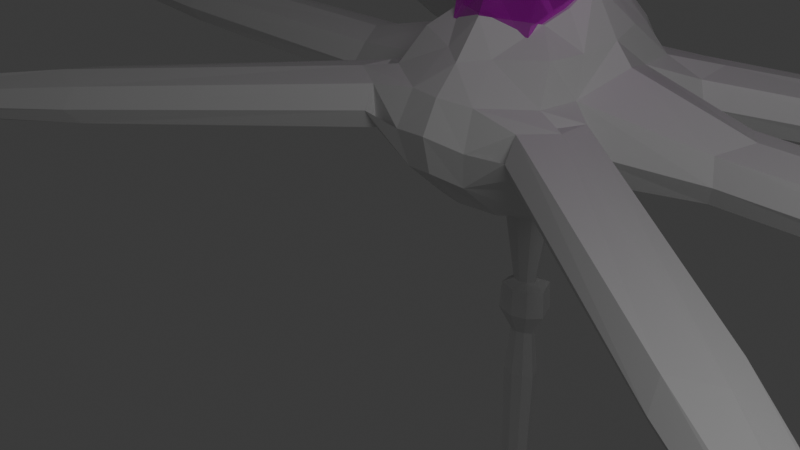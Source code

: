 # Source: 525d5adbb93f44a495519a88ba184a36.blend  (saved by Blender 4.2.66; exported with 4.5.12 LTS)
import bpy
from mathutils import Matrix  # noqa: F401  (used for matrix-valued properties, if any)

bpy.ops.wm.read_factory_settings(use_empty=True)
scene = bpy.context.scene
scene.name = 'Scene'

# ---- collections
col_collection = bpy.data.collections.new('Collection'); scene.collection.children.link(col_collection)

# ---- images (referenced by path relative to the original .blend; pixels are not part of the script)
import os
ASSET_DIR = os.environ.get("B2B_ASSET_DIR", "")  # directory of the original .blend (textures are referenced by path, not embedded)
HERE = os.path.dirname(os.path.abspath(__file__))  # packed textures are extracted next to this script under _unpacked/

def load_image(name, relpath, width, height, colorspace="sRGB"):
    """Load a texture the original file referenced (path relative to the .blend, or extracted next to this script)."""
    p = next((c for c in (os.path.join(HERE, relpath), os.path.join(ASSET_DIR, relpath)) if relpath and os.path.exists(c)), "")
    if p:
        img = bpy.data.images.load(p, check_existing=True)
        img.name = name
    else:  # same state as the original file: an image datablock whose file is absent (Cycles renders it pink)
        img = bpy.data.images.new(name, width, height)
        img.source = "FILE"
        img.filepath = "//" + (relpath or name)
    img.colorspace_settings.name = colorspace
    return img
img_bubble_color = load_image('Bubble color', '', 2048, 2048, 'sRGB')

# ---- materials (node trees are filled in below, after node groups)
mat_material = bpy.data.materials.new('Material')
mat_material.alpha_threshold = 0.0
mat_material.use_transparent_shadow = False
mat_material.roughness = 0.5
mat_material.line_color = (0.0, 0.0, 0.0, 1.0)
mat_material_001 = bpy.data.materials.new('Material.001')

# ---- material node trees
mat_material.use_nodes = True; mat_material.node_tree.nodes.clear()
_N = mat_material.node_tree.nodes; _L = mat_material.node_tree.links
n0 = _N.new('ShaderNodeOutputMaterial'); n0.name = 'Material Output'; n0.location = (300, 300)
n1 = _N.new('ShaderNodeBsdfPrincipled'); n1.name = 'Principled BSDF'; n1.location = (10, 300)
n1.inputs[3].default_value = 1.45
_L.new(n1.outputs[0], n0.inputs[0])
n0.is_active_output = True
mat_material_001.use_nodes = True; mat_material_001.node_tree.nodes.clear()
_N = mat_material_001.node_tree.nodes; _L = mat_material_001.node_tree.links
n0 = _N.new('ShaderNodeBsdfPrincipled'); n0.name = 'Principled BSDF'; n0.location = (-74, 269)
n0.inputs[1].default_value = 0.5393
n0.inputs[2].default_value = 0.0
n0.inputs[4].default_value = 0.6854
n1 = _N.new('ShaderNodeOutputMaterial'); n1.name = 'Material Output'; n1.location = (262, 292)
n2 = _N.new('ShaderNodeTexImage'); n2.name = 'Image Texture'; n2.location = (-452, 230)
n2.image = img_bubble_color
_L.new(n0.outputs[0], n1.inputs[0])
_L.new(n2.outputs[0], n0.inputs[0])
n1.is_active_output = True

# ---- world
world_world = bpy.data.worlds.new('World'); scene.world = world_world
world_world.use_nodes = True; world_world.node_tree.nodes.clear()
_N = world_world.node_tree.nodes; _L = world_world.node_tree.links
n0 = _N.new('ShaderNodeOutputWorld'); n0.name = 'World Output'; n0.location = (300, 300)
n1 = _N.new('ShaderNodeBackground'); n1.name = 'Background'; n1.location = (10, 300)
n1.inputs[0].default_value = (0.05088, 0.05088, 0.05088, 1.0)
_L.new(n1.outputs[0], n0.inputs[0])
n0.is_active_output = True
world_world.color = (0.05088, 0.05088, 0.05088)
world_world.use_sun_shadow = False
world_world.sun_shadow_jitter_overblur = 0.0

# ---- cameras
cam_camera = bpy.data.cameras.new('Camera')
cam_camera.clip_end = 100.0
cam_camera.ortho_scale = 7.314

# ---- lights
light_light = bpy.data.lights.new('Light', 'POINT')
light_light.transmission_factor = 0.0
light_light.use_soft_falloff = False
light_light.energy = 1000.0
light_light.shadow_soft_size = 2.841
light_light.shadow_maximum_resolution = 0.006
light_light.use_absolute_resolution = True

# ---- meshes
me_cube = bpy.data.meshes.new('Cube')
me_cube.from_pydata([(0.9479, 1.032, 0.9457), (1.007, 1.0, -1.023), (1.021, -0.9836, 0.9178), (1.0, -1.0, -1.081), (0.0, 1.363, -1.055), (0.0, -1.501, 0.7715), (0.0, -1.389, -1.116), (0.0, 1.568, 1.174), (1.181, 0.06588, 0.9854), (1.14, 0.01527, -0.9064), (0.0, 0.08905, -0.06024), (0.0, 0.07665, 1.002), (0.0, -1.014, -0.2061), (0.0, -0.4843, 1.078), (0.0, 0.8369, 1.159), (0.0, 0.941, -0.5395), (1.248, -1.517, -0.09978), (0.0, 2.073, -0.07511), (0.0, -2.042, -0.02996), (11.19, 0.06291, 0.01226), (1.107, 1.331, -0.5), (1.197, -1.355, -0.566), (1.104, -0.4655, 0.9156), (0.4775, -1.194, -1.19), (0.621, 1.054, 1.289), (1.085, 0.5111, -0.9363), (0.5005, 1.174, -1.064), (0.3582, -1.262, 0.8451), (0.0, 1.868, -0.5), (0.0, -1.199, -1.169), (0.0, -1.925, -0.548), (0.0, -1.123, 1.279), (1.06, 0.5802, 1.065), (1.065, -0.4887, -0.9266), (0.0, 0.641, -0.2597), (0.0, 0.4406, 1.058), (0.8146, 0.02344, 1.637), (1.462, 0.01104, -0.6961), (0.7984, 0.0781, -0.02476), (0.0, -0.7307, -0.2385), (0.0, -0.2992, 1.16), (0.4812, -0.9714, -0.1925), (0.6819, -0.7202, 1.227), (0.0, 1.152, 1.112), (0.0, 1.161, -0.2411), (0.6762, 0.8831, -0.1154), (0.6886, 0.7383, 1.437), (1.095, 1.32, 0.5169), (1.188, -1.324, 0.4457), (0.0, 1.868, 0.5769), (0.0, -1.824, 0.4108), (1.437, 0.05054, 0.7079), (1.324, 0.8541, -0.04036), (0.5746, -1.932, -0.1126), (0.8472, 1.893, -0.1545), (1.383, -0.9072, -0.1188), (1.242, -0.7464, -0.5703), (0.7126, 1.759, -0.6169), (0.473, -1.817, -0.6222), (0.7873, 0.5416, -0.1246), (1.215, 0.6653, -0.5019), (1.193, 0.7022, 0.542), (0.7614, 0.3741, 1.531), (0.7559, -0.3462, 1.377), (0.5041, -1.724, 0.3879), (0.6811, 1.742, 0.4555), (1.235, -0.7225, 0.4222), (0.7298, -0.4269, -0.05627), (0.0, 1.572, 0.9671), (0.7415, 1.295, 0.9676), (3.174, 0.09024, 0.2398), (12.91, 0.1135, 0.2236), (2.991, 0.4841, -0.1333), (3.072, 0.07198, -0.5656), (3.028, -0.4924, -0.1855), (2.928, -0.3756, -0.4525), (2.909, 0.4593, -0.412), (2.894, 0.4811, 0.2053), (2.923, -0.3615, 0.1344), (11.04, 0.3405, -0.2084), (11.08, 0.0541, -0.4617), (11.08, -0.2341, -0.2321), (10.99, -0.1491, -0.3537), (10.98, 0.2309, -0.3353), (10.97, 0.2408, -0.05431), (10.99, -0.1427, -0.08656), (18.48, 0.04291, -0.05094), (12.7, 0.4845, -0.09336), (12.75, 0.1, -0.3868), (12.74, -0.3131, -0.1275), (12.64, -0.1481, -0.2549), (12.62, 0.3158, -0.2324), (12.58, 0.369, 0.128), (12.62, -0.1818, 0.08165), (14.14, 0.06684, 0.03406), (13.99, 0.3399, -0.1992), (14.02, 0.05694, -0.4152), (14.02, -0.2472, -0.2244), (13.95, -0.1257, -0.3182), (13.93, 0.2158, -0.3016), (13.9, 0.2549, -0.03633), (13.93, -0.1505, -0.07042), (20.77, 0.01643, -0.8568), (18.35, 0.2644, -0.2401), (18.38, 0.03489, -0.4153), (18.38, -0.2117, -0.2605), (18.32, -0.1132, -0.3366), (18.31, 0.1637, -0.3232), (18.29, 0.1954, -0.108), (18.31, -0.1334, -0.1357), (7.419, 0.06665, -0.591), (7.181, 0.4142, -0.4185), (7.157, 0.4338, 0.135), (7.6, 0.08333, 0.1973), (7.212, -0.3344, -0.4548), (7.371, -0.4587, -0.2154), (7.204, -0.3217, 0.07146), (7.311, 0.4971, -0.1686), (16.61, 0.142, 1.777), (18.86, 0.6105, -0.3775), (18.93, 0.08017, -0.7822), (18.92, -0.4897, -0.4246), (18.78, -0.262, -0.6003), (18.76, 0.3778, -0.5693), (16.75, 0.4527, 1.117), (16.79, -0.3096, 1.087), (16.67, 0.09664, 1.122), (8.339, -5.873, -0.5369), (1.667, -1.51, 0.3466), (9.818, -6.766, -0.4679), (1.698, -1.07, -0.01794), (1.507, -1.448, -0.4471), (1.195, -1.909, -0.05361), (1.154, -1.749, -0.3138), (1.594, -1.038, -0.2885), (1.642, -1.029, 0.3275), (1.204, -1.751, 0.2712), (8.349, -5.554, -0.7502), (8.202, -5.806, -0.9997), (8.062, -6.053, -0.765), (8.03, -5.934, -0.8811), (8.225, -5.607, -0.8691), (8.242, -5.6, -0.5883), (8.052, -5.934, -0.6148), (14.42, -9.838, -1.197), (9.818, -6.332, -0.7739), (9.627, -6.673, -1.063), (9.42, -7.025, -0.7957), (9.417, -6.83, -0.9179), (9.655, -6.43, -0.9032), (9.679, -6.374, -0.5418), (9.405, -6.854, -0.5798), (10.81, -7.47, -0.7571), (10.81, -7.15, -0.9823), (10.67, -7.401, -1.195), (10.52, -7.66, -0.9983), (10.51, -7.516, -1.088), (10.69, -7.222, -1.077), (10.71, -7.181, -0.8115), (10.51, -7.534, -0.8395), (16.26, -11.08, -2.187), (14.42, -9.579, -1.379), (14.3, -9.783, -1.552), (14.18, -9.993, -1.393), (14.18, -9.876, -1.465), (14.32, -9.638, -1.457), (14.33, -9.604, -1.241), (14.17, -9.891, -1.264), (5.138, -3.808, -0.8288), (5.141, -3.392, -0.6443), (5.176, -3.378, -0.09119), (5.361, -3.914, -0.0585), (4.758, -4.036, -0.6681), (4.843, -4.234, -0.4401), (4.8, -4.036, -0.1433), (5.315, -3.4, -0.4075), (13.05, -8.792, 0.7761), (15.02, -9.558, -1.565), (14.75, -10.03, -1.963), (14.47, -10.51, -1.595), (14.46, -10.24, -1.763), (14.79, -9.694, -1.743), (13.29, -8.592, 0.1005), (12.91, -9.252, 0.08188), (13.02, -8.843, 0.1194), (8.645, 5.663, -0.5286), (1.608, 1.918, 0.3549), (10.14, 6.528, -0.4596), (1.237, 2.158, -0.009629), (1.476, 1.809, -0.4388), (1.73, 1.313, -0.0453), (1.569, 1.354, -0.3055), (1.159, 2.081, -0.2802), (1.174, 2.128, 0.3358), (1.595, 1.397, 0.2795), (8.371, 5.825, -0.7419), (8.521, 5.575, -0.9914), (8.669, 5.333, -0.7567), (8.55, 5.363, -0.8728), (8.357, 5.691, -0.8607), (8.359, 5.709, -0.58), (8.56, 5.381, -0.6065), (15.05, 9.078, -1.189), (9.76, 6.737, -0.7656), (9.967, 6.406, -1.054), (10.18, 6.055, -0.7874), (10.0, 6.146, -0.9096), (9.768, 6.547, -0.8949), (9.73, 6.595, -0.5335), (10.02, 6.124, -0.5715), (11.24, 7.059, -0.7488), (10.95, 7.213, -0.974), (11.11, 6.969, -1.187), (11.26, 6.71, -0.99), (11.13, 6.778, -1.08), (10.96, 7.073, -1.069), (10.93, 7.108, -0.8032), (11.14, 6.761, -0.8311), (17.02, 10.09, -2.179), (14.82, 9.203, -1.371), (14.95, 9.005, -1.544), (15.07, 8.795, -1.384), (14.97, 8.85, -1.457), (14.83, 9.089, -1.448), (14.8, 9.118, -1.233), (14.98, 8.837, -1.255), (5.294, 3.853, -0.8205), (4.931, 4.056, -0.636), (4.935, 4.093, -0.08288), (5.494, 3.997, -0.05019), (5.31, 3.41, -0.6598), (5.524, 3.389, -0.4318), (5.331, 3.447, -0.135), (5.021, 4.205, -0.3992), (13.47, 8.386, 0.7844), (15.09, 9.738, -1.556), (15.38, 9.281, -1.955), (15.66, 8.796, -1.586), (15.43, 8.923, -1.755), (15.1, 9.475, -1.735), (13.41, 8.691, 0.1088), (13.81, 8.037, 0.09019), (13.51, 8.336, 0.1277), (-0.9479, 1.032, 0.9457), (-1.007, 1.0, -1.023), (-1.021, -0.9836, 0.9178), (-1.0, -1.0, -1.081), (-1.181, 0.06588, 0.9854), (-1.14, 0.01527, -0.9064), (-1.248, -1.517, -0.09978), (-11.19, 0.06291, 0.01226), (-1.107, 1.331, -0.5), (-1.197, -1.355, -0.566), (-1.104, -0.4655, 0.9156), (-0.4775, -1.194, -1.19), (-0.621, 1.054, 1.289), (-1.085, 0.5111, -0.9363), (-0.5005, 1.174, -1.064), (-0.3582, -1.262, 0.8451), (-1.06, 0.5802, 1.065), (-1.065, -0.4887, -0.9266), (-0.8146, 0.02344, 1.637), (-1.462, 0.01104, -0.6961), (-0.7984, 0.0781, -0.02476), (-0.4812, -0.9714, -0.1925), (-0.6819, -0.7202, 1.227), (-0.6762, 0.8831, -0.1154), (-0.6886, 0.7383, 1.437), (-1.095, 1.32, 0.5169), (-1.188, -1.324, 0.4457), (-1.437, 0.05054, 0.7079), (-1.324, 0.8541, -0.04036), (-0.5746, -1.932, -0.1126), (-0.8472, 1.893, -0.1545), (-1.383, -0.9072, -0.1188), (-1.242, -0.7464, -0.5703), (-0.7126, 1.759, -0.6169), (-0.473, -1.817, -0.6222), (-0.7873, 0.5416, -0.1246), (-1.215, 0.6653, -0.5019), (-1.193, 0.7022, 0.542), (-0.7614, 0.3741, 1.531), (-0.7559, -0.3462, 1.377), (-0.5041, -1.724, 0.3879), (-0.6811, 1.742, 0.4555), (-1.235, -0.7225, 0.4222), (-0.7298, -0.4269, -0.05627), (-0.7415, 1.295, 0.9676), (-3.174, 0.09024, 0.2398), (-12.91, 0.1135, 0.2236), (-2.991, 0.4841, -0.1333), (-3.072, 0.07198, -0.5656), (-3.028, -0.4924, -0.1855), (-2.928, -0.3756, -0.4525), (-2.909, 0.4593, -0.412), (-2.894, 0.4811, 0.2053), (-2.923, -0.3615, 0.1344), (-11.04, 0.3405, -0.2084), (-11.08, 0.0541, -0.4617), (-11.08, -0.2341, -0.2321), (-10.99, -0.1491, -0.3537), (-10.98, 0.2309, -0.3353), (-10.97, 0.2408, -0.05431), (-10.99, -0.1427, -0.08656), (-18.48, 0.04291, -0.05094), (-12.7, 0.4845, -0.09336), (-12.75, 0.1, -0.3868), (-12.74, -0.3131, -0.1275), (-12.64, -0.1481, -0.2549), (-12.62, 0.3158, -0.2324), (-12.58, 0.369, 0.128), (-12.62, -0.1818, 0.08165), (-14.14, 0.06684, 0.03406), (-13.99, 0.3399, -0.1992), (-14.02, 0.05694, -0.4152), (-14.02, -0.2472, -0.2244), (-13.95, -0.1257, -0.3182), (-13.93, 0.2158, -0.3016), (-13.9, 0.2549, -0.03633), (-13.93, -0.1505, -0.07042), (-20.77, 0.01643, -0.8568), (-18.35, 0.2644, -0.2401), (-18.38, 0.03489, -0.4153), (-18.38, -0.2117, -0.2605), (-18.32, -0.1132, -0.3366), (-18.31, 0.1637, -0.3232), (-18.29, 0.1954, -0.108), (-18.31, -0.1334, -0.1357), (-7.419, 0.06665, -0.591), (-7.181, 0.4142, -0.4185), (-7.157, 0.4338, 0.135), (-7.6, 0.08333, 0.1973), (-7.212, -0.3344, -0.4548), (-7.371, -0.4587, -0.2154), (-7.204, -0.3217, 0.07146), (-7.311, 0.4971, -0.1686), (-16.61, 0.142, 1.777), (-18.86, 0.6105, -0.3775), (-18.93, 0.08017, -0.7822), (-18.92, -0.4897, -0.4246), (-18.78, -0.262, -0.6003), (-18.76, 0.3778, -0.5693), (-16.75, 0.4527, 1.117), (-16.79, -0.3096, 1.087), (-16.67, 0.09664, 1.122), (-8.339, -5.873, -0.5369), (-1.667, -1.51, 0.3466), (-9.818, -6.766, -0.4679), (-1.698, -1.07, -0.01794), (-1.507, -1.448, -0.4471), (-1.195, -1.909, -0.05361), (-1.154, -1.749, -0.3138), (-1.594, -1.038, -0.2885), (-1.642, -1.029, 0.3275), (-1.204, -1.751, 0.2712), (-8.349, -5.554, -0.7502), (-8.202, -5.806, -0.9997), (-8.062, -6.053, -0.765), (-8.03, -5.934, -0.8811), (-8.225, -5.607, -0.8691), (-8.242, -5.6, -0.5883), (-8.052, -5.934, -0.6148), (-14.42, -9.838, -1.197), (-9.818, -6.332, -0.7739), (-9.627, -6.673, -1.063), (-9.42, -7.025, -0.7957), (-9.417, -6.83, -0.9179), (-9.655, -6.43, -0.9032), (-9.679, -6.374, -0.5418), (-9.405, -6.854, -0.5798), (-10.81, -7.47, -0.7571), (-10.81, -7.15, -0.9823), (-10.67, -7.401, -1.195), (-10.52, -7.66, -0.9983), (-10.51, -7.516, -1.088), (-10.69, -7.222, -1.077), (-10.71, -7.181, -0.8115), (-10.51, -7.534, -0.8395), (-16.26, -11.08, -2.187), (-14.42, -9.579, -1.379), (-14.3, -9.783, -1.552), (-14.18, -9.993, -1.393), (-14.18, -9.876, -1.465), (-14.32, -9.638, -1.457), (-14.33, -9.604, -1.241), (-14.17, -9.891, -1.264), (-5.138, -3.808, -0.8288), (-5.141, -3.392, -0.6443), (-5.176, -3.378, -0.09119), (-5.361, -3.914, -0.0585), (-4.758, -4.036, -0.6681), (-4.843, -4.234, -0.4401), (-4.8, -4.036, -0.1433), (-5.315, -3.4, -0.4075), (-13.05, -8.792, 0.7761), (-15.02, -9.558, -1.565), (-14.75, -10.03, -1.963), (-14.47, -10.51, -1.595), (-14.46, -10.24, -1.763), (-14.79, -9.694, -1.743), (-13.29, -8.592, 0.1005), (-12.91, -9.252, 0.08188), (-13.02, -8.843, 0.1194), (-8.645, 5.663, -0.5286), (-1.608, 1.918, 0.3549), (-10.14, 6.528, -0.4596), (-1.237, 2.158, -0.009629), (-1.476, 1.809, -0.4388), (-1.73, 1.313, -0.0453), (-1.569, 1.354, -0.3055), (-1.159, 2.081, -0.2802), (-1.174, 2.128, 0.3358), (-1.595, 1.397, 0.2795), (-8.371, 5.825, -0.7419), (-8.521, 5.575, -0.9914), (-8.669, 5.333, -0.7567), (-8.55, 5.363, -0.8728), (-8.357, 5.691, -0.8607), (-8.359, 5.709, -0.58), (-8.56, 5.381, -0.6065), (-15.05, 9.078, -1.189), (-9.76, 6.737, -0.7656), (-9.967, 6.406, -1.054), (-10.18, 6.055, -0.7874), (-10.0, 6.146, -0.9096), (-9.768, 6.547, -0.8949), (-9.73, 6.595, -0.5335), (-10.02, 6.124, -0.5715), (-11.24, 7.059, -0.7488), (-10.95, 7.213, -0.974), (-11.11, 6.969, -1.187), (-11.26, 6.71, -0.99), (-11.13, 6.778, -1.08), (-10.96, 7.073, -1.069), (-10.93, 7.108, -0.8032), (-11.14, 6.761, -0.8311), (-17.02, 10.09, -2.179), (-14.82, 9.203, -1.371), (-14.95, 9.005, -1.544), (-15.07, 8.795, -1.384), (-14.97, 8.85, -1.457), (-14.83, 9.089, -1.448), (-14.8, 9.118, -1.233), (-14.98, 8.837, -1.255), (-5.294, 3.853, -0.8205), (-4.931, 4.056, -0.636), (-4.935, 4.093, -0.08288), (-5.494, 3.997, -0.05019), (-5.31, 3.41, -0.6598), (-5.524, 3.389, -0.4318), (-5.331, 3.447, -0.135), (-5.021, 4.205, -0.3992), (-13.47, 8.386, 0.7844), (-15.09, 9.738, -1.556), (-15.38, 9.281, -1.955), (-15.66, 8.796, -1.586), (-15.43, 8.923, -1.755), (-15.1, 9.475, -1.735), (-13.41, 8.691, 0.1088), (-13.81, 8.037, 0.09019), (-13.51, 8.336, 0.1277)], [], [(67, 33, 3, 41), (66, 22, 2), (65, 69, 0, 47), (64, 27, 5, 50), (63, 40, 13, 42), (62, 35, 11, 36), (61, 32, 8), (4, 26, 44), (52, 61, 77, 72), (12, 41, 29), (2, 42, 27), (59, 25, 9, 38), (14, 46, 43), (58, 53, 18, 30), (56, 55, 16, 21), (33, 56, 21, 3), (9, 37, 56, 33), (37, 60, 76, 73), (26, 57, 20, 1), (4, 28, 57, 26), (28, 17, 54, 57), (23, 58, 30, 6), (3, 21, 58, 23), (21, 16, 53, 58), (43, 24, 7), (43, 46, 24), (46, 0, 24), (34, 59, 38, 10), (15, 45, 59, 34), (45, 1, 25, 59), (27, 31, 5), (27, 42, 31), (42, 13, 31), (29, 23, 6), (29, 41, 23), (41, 3, 23), (25, 60, 37, 9), (1, 20, 60, 25), (44, 45, 15), (44, 26, 45), (26, 1, 45), (55, 56, 75, 74), (47, 0, 32, 61), (32, 62, 36), (0, 46, 62, 32), (46, 14, 35, 62), (22, 63, 42), (8, 36, 22), (36, 11, 40, 63), (53, 64, 50, 18), (16, 48, 64, 53), (48, 2, 27, 64), (17, 49, 65, 54), (49, 68, 69, 65), (55, 66, 48, 16), (51, 66, 78, 70), (51, 8, 66), (39, 67, 41, 12), (10, 38, 67, 39), (38, 9, 33, 67), (2, 48, 66), (66, 8, 22), (8, 51, 61), (36, 8, 32), (22, 36, 63), (0, 69, 24), (69, 68, 7), (42, 2, 22), (7, 24, 69), (116, 115, 81, 85), (114, 110, 80, 82), (110, 111, 83, 80), (112, 113, 19, 84), (56, 37, 73, 75), (66, 55, 74, 78), (61, 51, 70, 77), (60, 52, 72, 76), (82, 80, 88, 90), (80, 83, 91, 88), (84, 19, 71, 92), (19, 85, 93, 71), (117, 112, 84, 79), (111, 117, 79, 83), (115, 114, 82, 81), (113, 116, 85, 19), (71, 93, 101, 94), (89, 90, 98, 97), (91, 87, 95, 99), (87, 92, 100, 95), (85, 81, 89, 93), (79, 84, 92, 87), (83, 79, 87, 91), (81, 82, 90, 89), (99, 95, 103, 107), (95, 100, 108, 103), (101, 97, 105, 109), (98, 96, 104, 106), (92, 71, 94, 100), (88, 91, 99, 96), (90, 88, 96, 98), (93, 89, 97, 101), (109, 105, 121, 125), (106, 104, 120, 122), (104, 107, 123, 120), (108, 86, 126, 124), (97, 98, 106, 105), (94, 101, 109, 86), (100, 94, 86, 108), (96, 99, 107, 104), (70, 78, 116, 113), (74, 75, 114, 115), (76, 72, 117, 111), (72, 77, 112, 117), (77, 70, 113, 112), (73, 76, 111, 110), (75, 73, 110, 114), (78, 74, 115, 116), (118, 125, 102), (121, 122, 102), (123, 119, 102), (119, 124, 102), (103, 108, 124, 119), (107, 103, 119, 123), (105, 106, 122, 121), (86, 109, 125, 126), (124, 118, 102), (120, 123, 102), (122, 120, 102), (125, 121, 102), (126, 125, 118), (124, 126, 118), (174, 173, 139, 143), (172, 168, 138, 140), (168, 169, 141, 138), (170, 171, 127, 142), (140, 138, 146, 148), (138, 141, 149, 146), (142, 127, 129, 150), (127, 143, 151, 129), (175, 170, 142, 137), (169, 175, 137, 141), (173, 172, 140, 139), (171, 174, 143, 127), (129, 151, 159, 152), (147, 148, 156, 155), (149, 145, 153, 157), (145, 150, 158, 153), (143, 139, 147, 151), (137, 142, 150, 145), (141, 137, 145, 149), (139, 140, 148, 147), (157, 153, 161, 165), (153, 158, 166, 161), (159, 155, 163, 167), (156, 154, 162, 164), (150, 129, 152, 158), (146, 149, 157, 154), (148, 146, 154, 156), (151, 147, 155, 159), (167, 163, 179, 183), (164, 162, 178, 180), (162, 165, 181, 178), (166, 144, 184, 182), (155, 156, 164, 163), (152, 159, 167, 144), (158, 152, 144, 166), (154, 157, 165, 162), (128, 136, 174, 171), (132, 133, 172, 173), (134, 130, 175, 169), (130, 135, 170, 175), (135, 128, 171, 170), (131, 134, 169, 168), (133, 131, 168, 172), (136, 132, 173, 174), (176, 183, 160), (179, 180, 160), (181, 177, 160), (177, 182, 160), (161, 166, 182, 177), (165, 161, 177, 181), (163, 164, 180, 179), (144, 167, 183, 184), (182, 176, 160), (178, 181, 160), (180, 178, 160), (183, 179, 160), (184, 183, 176), (182, 184, 176), (232, 231, 197, 201), (230, 226, 196, 198), (226, 227, 199, 196), (228, 229, 185, 200), (198, 196, 204, 206), (196, 199, 207, 204), (200, 185, 187, 208), (185, 201, 209, 187), (233, 228, 200, 195), (227, 233, 195, 199), (231, 230, 198, 197), (229, 232, 201, 185), (187, 209, 217, 210), (205, 206, 214, 213), (207, 203, 211, 215), (203, 208, 216, 211), (201, 197, 205, 209), (195, 200, 208, 203), (199, 195, 203, 207), (197, 198, 206, 205), (215, 211, 219, 223), (211, 216, 224, 219), (217, 213, 221, 225), (214, 212, 220, 222), (208, 187, 210, 216), (204, 207, 215, 212), (206, 204, 212, 214), (209, 205, 213, 217), (225, 221, 237, 241), (222, 220, 236, 238), (220, 223, 239, 236), (224, 202, 242, 240), (213, 214, 222, 221), (210, 217, 225, 202), (216, 210, 202, 224), (212, 215, 223, 220), (186, 194, 232, 229), (190, 191, 230, 231), (192, 188, 233, 227), (188, 193, 228, 233), (193, 186, 229, 228), (189, 192, 227, 226), (191, 189, 226, 230), (194, 190, 231, 232), (234, 241, 218), (237, 238, 218), (239, 235, 218), (235, 240, 218), (219, 224, 240, 235), (223, 219, 235, 239), (221, 222, 238, 237), (202, 225, 241, 242), (240, 234, 218), (236, 239, 218), (238, 236, 218), (241, 237, 218), (242, 241, 234), (240, 242, 234), (47, 61, 194, 186), (61, 52, 190, 194), (52, 60, 191, 190), (60, 20, 189, 191), (20, 57, 192, 189), (57, 54, 188, 192), (54, 65, 193, 188), (65, 47, 186, 193), (128, 136, 64, 48), (64, 136, 128, 135, 66, 48), (66, 135, 130, 55), (55, 130, 134, 56), (56, 134, 131, 21), (21, 131, 133, 58), (132, 133, 58, 53), (58, 133, 132, 136, 64, 53), (286, 264, 246, 260), (285, 245, 253), (284, 268, 243, 287), (283, 50, 5, 258), (282, 265, 13, 40), (281, 261, 11, 35), (280, 247, 259), (4, 44, 257), (271, 290, 295, 280), (12, 29, 264), (245, 258, 265), (278, 263, 248, 256), (14, 43, 267), (277, 30, 18, 272), (275, 252, 249, 274), (260, 246, 252, 275), (248, 260, 275, 262), (262, 291, 294, 279), (257, 244, 251, 276), (4, 257, 276, 28), (28, 276, 273, 17), (254, 6, 30, 277), (246, 254, 277, 252), (252, 277, 272, 249), (43, 7, 255), (43, 255, 267), (267, 255, 243), (34, 10, 263, 278), (15, 34, 278, 266), (266, 278, 256, 244), (258, 5, 31), (258, 31, 265), (265, 31, 13), (29, 6, 254), (29, 254, 264), (264, 254, 246), (256, 248, 262, 279), (244, 256, 279, 251), (44, 15, 266), (44, 266, 257), (257, 266, 244), (274, 292, 293, 275), (268, 280, 259, 243), (259, 261, 281), (243, 259, 281, 267), (267, 281, 35, 14), (253, 265, 282), (247, 253, 261), (261, 282, 40, 11), (272, 18, 50, 283), (249, 272, 283, 269), (269, 283, 258, 245), (17, 273, 284, 49), (49, 284, 287, 68), (274, 249, 269, 285), (270, 288, 296, 285), (270, 285, 247), (39, 12, 264, 286), (10, 39, 286, 263), (263, 286, 260, 248), (245, 285, 269), (285, 253, 247), (247, 280, 270), (261, 259, 247), (253, 282, 261), (243, 255, 287), (287, 7, 68), (265, 253, 245), (7, 287, 255), (334, 303, 299, 333), (332, 300, 298, 328), (328, 298, 301, 329), (330, 302, 250, 331), (275, 293, 291, 262), (285, 296, 292, 274), (280, 295, 288, 270), (279, 294, 290, 271), (300, 308, 306, 298), (298, 306, 309, 301), (302, 310, 289, 250), (250, 289, 311, 303), (335, 297, 302, 330), (329, 301, 297, 335), (333, 299, 300, 332), (331, 250, 303, 334), (289, 312, 319, 311), (307, 315, 316, 308), (309, 317, 313, 305), (305, 313, 318, 310), (303, 311, 307, 299), (297, 305, 310, 302), (301, 309, 305, 297), (299, 307, 308, 300), (317, 325, 321, 313), (313, 321, 326, 318), (319, 327, 323, 315), (316, 324, 322, 314), (310, 318, 312, 289), (306, 314, 317, 309), (308, 316, 314, 306), (311, 319, 315, 307), (327, 343, 339, 323), (324, 340, 338, 322), (322, 338, 341, 325), (326, 342, 344, 304), (315, 323, 324, 316), (312, 304, 327, 319), (318, 326, 304, 312), (314, 322, 325, 317), (288, 331, 334, 296), (292, 333, 332, 293), (294, 329, 335, 290), (290, 335, 330, 295), (295, 330, 331, 288), (291, 328, 329, 294), (293, 332, 328, 291), (296, 334, 333, 292), (336, 320, 343), (339, 320, 340), (341, 320, 337), (337, 320, 342), (321, 337, 342, 326), (325, 341, 337, 321), (323, 339, 340, 324), (304, 344, 343, 327), (342, 320, 336), (338, 320, 341), (340, 320, 338), (343, 320, 339), (344, 336, 343), (342, 336, 344), (392, 361, 357, 391), (390, 358, 356, 386), (386, 356, 359, 387), (388, 360, 345, 389), (358, 366, 364, 356), (356, 364, 367, 359), (360, 368, 347, 345), (345, 347, 369, 361), (393, 355, 360, 388), (387, 359, 355, 393), (391, 357, 358, 390), (389, 345, 361, 392), (347, 370, 377, 369), (365, 373, 374, 366), (367, 375, 371, 363), (363, 371, 376, 368), (361, 369, 365, 357), (355, 363, 368, 360), (359, 367, 363, 355), (357, 365, 366, 358), (375, 383, 379, 371), (371, 379, 384, 376), (377, 385, 381, 373), (374, 382, 380, 372), (368, 376, 370, 347), (364, 372, 375, 367), (366, 374, 372, 364), (369, 377, 373, 365), (385, 401, 397, 381), (382, 398, 396, 380), (380, 396, 399, 383), (384, 400, 402, 362), (373, 381, 382, 374), (370, 362, 385, 377), (376, 384, 362, 370), (372, 380, 383, 375), (346, 389, 392, 354), (350, 391, 390, 351), (352, 387, 393, 348), (348, 393, 388, 353), (353, 388, 389, 346), (349, 386, 387, 352), (351, 390, 386, 349), (354, 392, 391, 350), (394, 378, 401), (397, 378, 398), (399, 378, 395), (395, 378, 400), (379, 395, 400, 384), (383, 399, 395, 379), (381, 397, 398, 382), (362, 402, 401, 385), (400, 378, 394), (396, 378, 399), (398, 378, 396), (401, 378, 397), (402, 394, 401), (400, 394, 402), (450, 419, 415, 449), (448, 416, 414, 444), (444, 414, 417, 445), (446, 418, 403, 447), (416, 424, 422, 414), (414, 422, 425, 417), (418, 426, 405, 403), (403, 405, 427, 419), (451, 413, 418, 446), (445, 417, 413, 451), (449, 415, 416, 448), (447, 403, 419, 450), (405, 428, 435, 427), (423, 431, 432, 424), (425, 433, 429, 421), (421, 429, 434, 426), (419, 427, 423, 415), (413, 421, 426, 418), (417, 425, 421, 413), (415, 423, 424, 416), (433, 441, 437, 429), (429, 437, 442, 434), (435, 443, 439, 431), (432, 440, 438, 430), (426, 434, 428, 405), (422, 430, 433, 425), (424, 432, 430, 422), (427, 435, 431, 423), (443, 459, 455, 439), (440, 456, 454, 438), (438, 454, 457, 441), (442, 458, 460, 420), (431, 439, 440, 432), (428, 420, 443, 435), (434, 442, 420, 428), (430, 438, 441, 433), (404, 447, 450, 412), (408, 449, 448, 409), (410, 445, 451, 406), (406, 451, 446, 411), (411, 446, 447, 404), (407, 444, 445, 410), (409, 448, 444, 407), (412, 450, 449, 408), (452, 436, 459), (455, 436, 456), (457, 436, 453), (453, 436, 458), (437, 453, 458, 442), (441, 457, 453, 437), (439, 455, 456, 440), (420, 460, 459, 443), (458, 436, 452), (454, 436, 457), (456, 436, 454), (459, 436, 455), (460, 452, 459), (458, 452, 460), (268, 404, 412, 280), (280, 412, 408, 271), (271, 408, 409, 279), (279, 409, 407, 251), (251, 407, 410, 276), (276, 410, 406, 273), (273, 406, 411, 284), (284, 411, 404, 268), (346, 269, 283, 354), (283, 269, 285, 353, 346, 354), (285, 274, 348, 353), (274, 275, 352, 348), (275, 252, 349, 352), (252, 277, 351, 349), (350, 272, 277, 351), (277, 272, 283, 354, 350, 351)])
_uv = me_cube.uv_layers.new(name='UVMap')
_uv.uv.foreach_set('vector', [0.3377, 0.7181, 0.3136, 0.7504, 0.2924, 0.7392, 0.3175, 0.7052, 0.2822, 0.7993, 0.2829, 0.8193, 0.2661, 0.8118, 0.3644, 0.8488, 0.3391, 0.8566, 0.331, 0.8473, 0.3469, 0.8379, 0.2356, 0.7847, 0.2369, 0.8142, 0.2157, 0.8097, 0.2115, 0.7846, 0.2792, 0.841, 0.2599, 0.8697, 0.2521, 0.8646, 0.2642, 0.8328, 0.3002, 0.8529, 0.2904, 0.8875, 0.2741, 0.8819, 0.2913, 0.8475, 0.3289, 0.8261, 0.3153, 0.8407, 0.3009, 0.8287, 0.4221, 0.7899, 0.3959, 0.785, 0.4204, 0.7444, 0.3425, 0.8088, 0.3289, 0.8261, 0.316, 0.7977, 0.3165, 0.7964, 0.3141, 0.683, 0.3175, 0.7052, 0.2662, 0.698, 0.2661, 0.8118, 0.2642, 0.8328, 0.2369, 0.8142, 0.3713, 0.7389, 0.3537, 0.772, 0.334, 0.7622, 0.3549, 0.7283, 0.3105, 0.8906, 0.3115, 0.8593, 0.3259, 0.8934, 0.2471, 0.7418, 0.2398, 0.7628, 0.2123, 0.7589, 0.2244, 0.7322, 0.6415, 0.7357, 0.6235, 0.7319, 0.6223, 0.7103, 0.6392, 0.7133, 0.3136, 0.7504, 0.2976, 0.7641, 0.2761, 0.7585, 0.2924, 0.7392, 0.334, 0.7622, 0.3273, 0.7748, 0.2976, 0.7641, 0.3136, 0.7504, 0.3273, 0.7748, 0.3486, 0.7918, 0.3169, 0.7954, 0.3157, 0.7946, 0.3959, 0.785, 0.3874, 0.8158, 0.3691, 0.8047, 0.3731, 0.7817, 0.4221, 0.7899, 0.4177, 0.8317, 0.3874, 0.8158, 0.3959, 0.785, 0.4177, 0.8317, 0.4074, 0.8544, 0.378, 0.8312, 0.3874, 0.8158, 0.277, 0.7199, 0.2471, 0.7418, 0.2244, 0.7322, 0.2564, 0.7029, 0.2924, 0.7392, 0.2761, 0.7585, 0.2471, 0.7418, 0.277, 0.7199, 0.6392, 0.7133, 0.6223, 0.7103, 0.6229, 0.6831, 0.6419, 0.6828, 0.3259, 0.8934, 0.3241, 0.8639, 0.3477, 0.8934, 0.3259, 0.8934, 0.3115, 0.8593, 0.3241, 0.8639, 0.3115, 0.8593, 0.331, 0.8473, 0.3241, 0.8639, 0.3981, 0.7125, 0.3713, 0.7389, 0.3549, 0.7283, 0.3721, 0.6962, 0.4175, 0.7241, 0.3851, 0.7442, 0.3713, 0.7389, 0.3981, 0.7125, 0.3851, 0.7442, 0.3731, 0.7817, 0.3537, 0.772, 0.3713, 0.7389, 0.2369, 0.8142, 0.2272, 0.8407, 0.2157, 0.8097, 0.2369, 0.8142, 0.2642, 0.8328, 0.2272, 0.8407, 0.2642, 0.8328, 0.2521, 0.8646, 0.2272, 0.8407, 0.2662, 0.698, 0.277, 0.7199, 0.2564, 0.7029, 0.2662, 0.698, 0.3175, 0.7052, 0.277, 0.7199, 0.3175, 0.7052, 0.2924, 0.7392, 0.277, 0.7199, 0.3537, 0.772, 0.3486, 0.7918, 0.3273, 0.7748, 0.334, 0.7622, 0.3731, 0.7817, 0.3691, 0.8047, 0.3486, 0.7918, 0.3537, 0.772, 0.4204, 0.7444, 0.3851, 0.7442, 0.4175, 0.7241, 0.4204, 0.7444, 0.3959, 0.785, 0.3851, 0.7442, 0.3959, 0.785, 0.3731, 0.7817, 0.3851, 0.7442, 0.2872, 0.7792, 0.2976, 0.7641, 0.3143, 0.7939, 0.3136, 0.7948, 0.3469, 0.8379, 0.331, 0.8473, 0.3153, 0.8407, 0.3289, 0.8261, 0.3153, 0.8407, 0.3002, 0.8529, 0.2913, 0.8475, 0.331, 0.8473, 0.3115, 0.8593, 0.3002, 0.8529, 0.3153, 0.8407, 0.3115, 0.8593, 0.3105, 0.8906, 0.2904, 0.8875, 0.3002, 0.8529, 0.2829, 0.8193, 0.2792, 0.841, 0.2642, 0.8328, 0.3009, 0.8287, 0.2913, 0.8475, 0.2829, 0.8193, 0.2913, 0.8475, 0.2741, 0.8819, 0.2599, 0.8697, 0.2792, 0.841, 0.2398, 0.7628, 0.2356, 0.7847, 0.2115, 0.7846, 0.2123, 0.7589, 0.6223, 0.7103, 0.6028, 0.715, 0.6025, 0.6856, 0.6229, 0.6831, 0.2645, 0.7913, 0.2661, 0.8118, 0.2369, 0.8142, 0.2356, 0.7847, 0.4074, 0.8544, 0.3793, 0.8776, 0.3644, 0.8488, 0.378, 0.8312, 0.3793, 0.8776, 0.3568, 0.8887, 0.3391, 0.8566, 0.3644, 0.8488, 0.6235, 0.7319, 0.6025, 0.7371, 0.6028, 0.715, 0.6223, 0.7103, 0.3056, 0.8175, 0.2822, 0.7993, 0.3131, 0.796, 0.3147, 0.7967, 0.3056, 0.8175, 0.3009, 0.8287, 0.2822, 0.7993, 0.3297, 0.6828, 0.3377, 0.7181, 0.3175, 0.7052, 0.3141, 0.683, 0.3721, 0.6962, 0.3549, 0.7283, 0.3377, 0.7181, 0.3297, 0.6828, 0.3549, 0.7283, 0.334, 0.7622, 0.3136, 0.7504, 0.3377, 0.7181, 0.2661, 0.8118, 0.2645, 0.7913, 0.2822, 0.7993, 0.2822, 0.7993, 0.3009, 0.8287, 0.2829, 0.8193, 0.3009, 0.8287, 0.3056, 0.8175, 0.3289, 0.8261, 0.2913, 0.8475, 0.3009, 0.8287, 0.3153, 0.8407, 0.2829, 0.8193, 0.2913, 0.8475, 0.2792, 0.841, 0.331, 0.8473, 0.3391, 0.8566, 0.3241, 0.8639, 0.3391, 0.8566, 0.3568, 0.8887, 0.3477, 0.8934, 0.2642, 0.8328, 0.2661, 0.8118, 0.2829, 0.8193, 0.3477, 0.8934, 0.3241, 0.8639, 0.3391, 0.8566, 0.9306, 0.5281, 0.9193, 0.5221, 0.9174, 0.3821, 0.924, 0.3853, 0.9094, 0.5274, 0.8948, 0.5193, 0.9031, 0.3814, 0.9118, 0.385, 0.8948, 0.5193, 0.8805, 0.5269, 0.8945, 0.3843, 0.9031, 0.3814, 0.8599, 0.526, 0.8496, 0.5088, 0.8746, 0.3739, 0.8811, 0.3832, 0.2976, 0.7641, 0.3273, 0.7748, 0.3157, 0.7946, 0.3143, 0.7939, 0.2822, 0.7993, 0.2872, 0.7792, 0.3136, 0.7948, 0.3131, 0.796, 0.3289, 0.8261, 0.3056, 0.8175, 0.3147, 0.7967, 0.316, 0.7977, 0.3486, 0.7918, 0.3425, 0.8088, 0.3165, 0.7964, 0.3169, 0.7954, 0.9118, 0.385, 0.9031, 0.3814, 0.9068, 0.322, 0.9161, 0.326, 0.9031, 0.3814, 0.8945, 0.3843, 0.8977, 0.3257, 0.9068, 0.322, 0.8811, 0.3832, 0.8746, 0.3739, 0.8743, 0.3145, 0.8826, 0.3259, 0.9327, 0.3779, 0.924, 0.3853, 0.9314, 0.3275, 0.9434, 0.318, 0.8714, 0.5215, 0.8599, 0.526, 0.8811, 0.3832, 0.8885, 0.381, 0.8805, 0.5269, 0.8714, 0.5215, 0.8885, 0.381, 0.8945, 0.3843, 0.9193, 0.5221, 0.9094, 0.5274, 0.9118, 0.385, 0.9174, 0.3821, 0.9455, 0.5136, 0.9306, 0.5281, 0.924, 0.3853, 0.9327, 0.3779, 0.9434, 0.318, 0.9314, 0.3275, 0.9298, 0.2807, 0.938, 0.2738, 0.9233, 0.323, 0.9161, 0.326, 0.9173, 0.2794, 0.9236, 0.2771, 0.8977, 0.3257, 0.8908, 0.3228, 0.8953, 0.2772, 0.9018, 0.2793, 0.8908, 0.3228, 0.8826, 0.3259, 0.8887, 0.2798, 0.8953, 0.2772, 0.924, 0.3853, 0.9174, 0.3821, 0.9233, 0.323, 0.9314, 0.3275, 0.8885, 0.381, 0.8811, 0.3832, 0.8826, 0.3259, 0.8908, 0.3228, 0.8945, 0.3843, 0.8885, 0.381, 0.8908, 0.3228, 0.8977, 0.3257, 0.9174, 0.3821, 0.9118, 0.385, 0.9161, 0.326, 0.9233, 0.323, 0.9018, 0.2793, 0.8953, 0.2772, 0.9065, 0.05336, 0.9132, 0.05704, 0.8953, 0.2772, 0.8887, 0.2798, 0.8997, 0.0574, 0.9065, 0.05336, 0.9298, 0.2807, 0.9236, 0.2771, 0.9383, 0.05594, 0.9432, 0.0614, 0.9173, 0.2794, 0.9095, 0.276, 0.9224, 0.05514, 0.9315, 0.0586, 0.8826, 0.3259, 0.8743, 0.3145, 0.883, 0.2713, 0.8887, 0.2798, 0.9068, 0.322, 0.8977, 0.3257, 0.9018, 0.2793, 0.9095, 0.276, 0.9161, 0.326, 0.9068, 0.322, 0.9095, 0.276, 0.9173, 0.2794, 0.9314, 0.3275, 0.9233, 0.323, 0.9236, 0.2771, 0.9298, 0.2807, 0.9432, 0.0614, 0.9383, 0.05594, 0.9373, 0.03563, 0.9839, 0.0821, 0.9315, 0.0586, 0.9224, 0.05514, 0.9253, 0.03295, 0.9318, 0.03747, 0.9224, 0.05514, 0.9132, 0.05704, 0.9175, 0.03546, 0.9253, 0.03295, 0.8997, 0.0574, 0.8885, 0.0612, 0.8432, 0.05453, 0.8463, 0.05009, 0.9236, 0.2771, 0.9173, 0.2794, 0.9315, 0.0586, 0.9383, 0.05594, 0.938, 0.2738, 0.9298, 0.2807, 0.9432, 0.0614, 0.9547, 0.07347, 0.8887, 0.2798, 0.883, 0.2713, 0.8885, 0.0612, 0.8997, 0.0574, 0.9095, 0.276, 0.9018, 0.2793, 0.9132, 0.05704, 0.9224, 0.05514, 0.9423, 0.6734, 0.925, 0.6822, 0.9306, 0.5281, 0.9455, 0.5136, 0.9126, 0.6778, 0.9018, 0.6809, 0.9094, 0.5274, 0.9193, 0.5221, 0.8695, 0.6796, 0.8596, 0.6759, 0.8714, 0.5215, 0.8805, 0.5269, 0.8596, 0.6759, 0.847, 0.6785, 0.8599, 0.526, 0.8714, 0.5215, 0.847, 0.6785, 0.8336, 0.6668, 0.8496, 0.5088, 0.8599, 0.526, 0.8851, 0.6746, 0.8695, 0.6796, 0.8805, 0.5269, 0.8948, 0.5193, 0.9018, 0.6809, 0.8851, 0.6746, 0.8948, 0.5193, 0.9094, 0.5274, 0.925, 0.6822, 0.9126, 0.6778, 0.9193, 0.5221, 0.9306, 0.5281, 0.9997, 0.08436, 0.9839, 0.0821, 0.9339, 0.0002934, 0.9373, 0.03563, 0.9318, 0.03747, 0.9339, 0.0002934, 0.9175, 0.03546, 0.9125, 0.03212, 0.9339, 0.0002934, 0.9125, 0.03212, 0.8463, 0.05009, 0.9339, 0.0002934, 0.9065, 0.05336, 0.8997, 0.0574, 0.8463, 0.05009, 0.9125, 0.03212, 0.9132, 0.05704, 0.9065, 0.05336, 0.9125, 0.03212, 0.9175, 0.03546, 0.9383, 0.05594, 0.9315, 0.0586, 0.9318, 0.03747, 0.9373, 0.03563, 0.9547, 0.07347, 0.9432, 0.0614, 0.9839, 0.0821, 0.9854, 0.08841, 0.8463, 0.05009, 0.8336, 0.04459, 0.9339, 0.0002934, 0.9253, 0.03295, 0.9175, 0.03546, 0.9339, 0.0002934, 0.9318, 0.03747, 0.9253, 0.03295, 0.9339, 0.0002934, 0.9839, 0.0821, 0.9373, 0.03563, 0.9339, 0.0002934, 0.9854, 0.08841, 0.9839, 0.0821, 0.9997, 0.08436, 0.8463, 0.05009, 0.8432, 0.05453, 0.8336, 0.04459, 0.4027, 0.1543, 0.4141, 0.1604, 0.4159, 0.3004, 0.4094, 0.2971, 0.424, 0.155, 0.4385, 0.1632, 0.4302, 0.3011, 0.4216, 0.2974, 0.4385, 0.1632, 0.4529, 0.1556, 0.4388, 0.2982, 0.4302, 0.3011, 0.4734, 0.1564, 0.4837, 0.1737, 0.4587, 0.3086, 0.4522, 0.2993, 0.4216, 0.2974, 0.4302, 0.3011, 0.4265, 0.3604, 0.4172, 0.3565, 0.4302, 0.3011, 0.4388, 0.2982, 0.4356, 0.3568, 0.4265, 0.3604, 0.4522, 0.2993, 0.4587, 0.3086, 0.4591, 0.3679, 0.4507, 0.3566, 0.4006, 0.3045, 0.4094, 0.2971, 0.4019, 0.355, 0.3899, 0.3644, 0.4619, 0.161, 0.4734, 0.1564, 0.4522, 0.2993, 0.4448, 0.3015, 0.4529, 0.1556, 0.4619, 0.161, 0.4448, 0.3015, 0.4388, 0.2982, 0.4141, 0.1604, 0.424, 0.155, 0.4216, 0.2974, 0.4159, 0.3004, 0.3878, 0.1688, 0.4027, 0.1543, 0.4094, 0.2971, 0.4006, 0.3045, 0.3899, 0.3644, 0.4019, 0.355, 0.4036, 0.4017, 0.3953, 0.4086, 0.41, 0.3595, 0.4172, 0.3565, 0.416, 0.4031, 0.4097, 0.4054, 0.4356, 0.3568, 0.4425, 0.3596, 0.438, 0.4052, 0.4316, 0.4032, 0.4425, 0.3596, 0.4507, 0.3566, 0.4446, 0.4026, 0.438, 0.4052, 0.4094, 0.2971, 0.4159, 0.3004, 0.41, 0.3595, 0.4019, 0.355, 0.4448, 0.3015, 0.4522, 0.2993, 0.4507, 0.3566, 0.4425, 0.3596, 0.4388, 0.2982, 0.4448, 0.3015, 0.4425, 0.3596, 0.4356, 0.3568, 0.4159, 0.3004, 0.4216, 0.2974, 0.4172, 0.3565, 0.41, 0.3595, 0.4316, 0.4032, 0.438, 0.4052, 0.4269, 0.6291, 0.4202, 0.6254, 0.438, 0.4052, 0.4446, 0.4026, 0.4336, 0.6251, 0.4269, 0.6291, 0.4036, 0.4017, 0.4097, 0.4054, 0.3951, 0.6265, 0.3901, 0.6211, 0.416, 0.4031, 0.4239, 0.4065, 0.411, 0.6273, 0.4018, 0.6239, 0.4507, 0.3566, 0.4591, 0.3679, 0.4503, 0.4111, 0.4446, 0.4026, 0.4265, 0.3604, 0.4356, 0.3568, 0.4316, 0.4032, 0.4239, 0.4065, 0.4172, 0.3565, 0.4265, 0.3604, 0.4239, 0.4065, 0.416, 0.4031, 0.4019, 0.355, 0.41, 0.3595, 0.4097, 0.4054, 0.4036, 0.4017, 0.3901, 0.6211, 0.3951, 0.6265, 0.3961, 0.6468, 0.3495, 0.6004, 0.4018, 0.6239, 0.411, 0.6273, 0.408, 0.6495, 0.4016, 0.645, 0.411, 0.6273, 0.4202, 0.6254, 0.4158, 0.647, 0.408, 0.6495, 0.4336, 0.6251, 0.4448, 0.6213, 0.4902, 0.6279, 0.487, 0.6324, 0.4097, 0.4054, 0.416, 0.4031, 0.4018, 0.6239, 0.3951, 0.6265, 0.3953, 0.4086, 0.4036, 0.4017, 0.3901, 0.6211, 0.3786, 0.609, 0.4446, 0.4026, 0.4503, 0.4111, 0.4448, 0.6213, 0.4336, 0.6251, 0.4239, 0.4065, 0.4316, 0.4032, 0.4202, 0.6254, 0.411, 0.6273, 0.3911, 0.009054, 0.4083, 0.0002934, 0.4027, 0.1543, 0.3878, 0.1688, 0.4208, 0.004669, 0.4316, 0.001585, 0.424, 0.155, 0.4141, 0.1604, 0.4638, 0.002877, 0.4738, 0.006592, 0.4619, 0.161, 0.4529, 0.1556, 0.4738, 0.006592, 0.4863, 0.00393, 0.4734, 0.1564, 0.4619, 0.161, 0.4863, 0.00393, 0.4997, 0.01564, 0.4837, 0.1737, 0.4734, 0.1564, 0.4482, 0.007856, 0.4638, 0.002877, 0.4529, 0.1556, 0.4385, 0.1632, 0.4316, 0.001585, 0.4482, 0.007856, 0.4385, 0.1632, 0.424, 0.155, 0.4083, 0.0002934, 0.4208, 0.004669, 0.4141, 0.1604, 0.4027, 0.1543, 0.3336, 0.5981, 0.3495, 0.6004, 0.3995, 0.6822, 0.3961, 0.6468, 0.4016, 0.645, 0.3995, 0.6822, 0.4158, 0.647, 0.4208, 0.6503, 0.3995, 0.6822, 0.4208, 0.6503, 0.487, 0.6324, 0.3995, 0.6822, 0.4269, 0.6291, 0.4336, 0.6251, 0.487, 0.6324, 0.4208, 0.6503, 0.4202, 0.6254, 0.4269, 0.6291, 0.4208, 0.6503, 0.4158, 0.647, 0.3951, 0.6265, 0.4018, 0.6239, 0.4016, 0.645, 0.3961, 0.6468, 0.3786, 0.609, 0.3901, 0.6211, 0.3495, 0.6004, 0.3479, 0.5941, 0.487, 0.6324, 0.4997, 0.6379, 0.3995, 0.6822, 0.408, 0.6495, 0.4158, 0.647, 0.3995, 0.6822, 0.4016, 0.645, 0.408, 0.6495, 0.3995, 0.6822, 0.3495, 0.6004, 0.3961, 0.6468, 0.3995, 0.6822, 0.3479, 0.5941, 0.3495, 0.6004, 0.3336, 0.5981, 0.487, 0.6324, 0.4902, 0.6279, 0.4997, 0.6379, 0.5973, 0.5281, 0.5859, 0.5221, 0.5841, 0.3821, 0.5906, 0.3853, 0.576, 0.5274, 0.5615, 0.5193, 0.5698, 0.3814, 0.5784, 0.385, 0.5615, 0.5193, 0.5471, 0.5269, 0.5612, 0.3843, 0.5698, 0.3814, 0.5266, 0.526, 0.5163, 0.5088, 0.5413, 0.3739, 0.5478, 0.3832, 0.5784, 0.385, 0.5698, 0.3814, 0.5735, 0.322, 0.5828, 0.326, 0.5698, 0.3814, 0.5612, 0.3843, 0.5644, 0.3257, 0.5735, 0.322, 0.5478, 0.3832, 0.5413, 0.3739, 0.5409, 0.3145, 0.5493, 0.3259, 0.5994, 0.3779, 0.5906, 0.3853, 0.5981, 0.3275, 0.6101, 0.318, 0.5381, 0.5215, 0.5266, 0.526, 0.5478, 0.3832, 0.5552, 0.381, 0.5471, 0.5269, 0.5381, 0.5215, 0.5552, 0.381, 0.5612, 0.3843, 0.5859, 0.5221, 0.576, 0.5274, 0.5784, 0.385, 0.5841, 0.3821, 0.6122, 0.5136, 0.5973, 0.5281, 0.5906, 0.3853, 0.5994, 0.3779, 0.6101, 0.318, 0.5981, 0.3275, 0.5964, 0.2807, 0.6047, 0.2738, 0.59, 0.323, 0.5828, 0.326, 0.584, 0.2794, 0.5903, 0.2771, 0.5644, 0.3257, 0.5575, 0.3228, 0.562, 0.2772, 0.5684, 0.2793, 0.5575, 0.3228, 0.5493, 0.3259, 0.5554, 0.2798, 0.562, 0.2772, 0.5906, 0.3853, 0.5841, 0.3821, 0.59, 0.323, 0.5981, 0.3275, 0.5552, 0.381, 0.5478, 0.3832, 0.5493, 0.3259, 0.5575, 0.3228, 0.5612, 0.3843, 0.5552, 0.381, 0.5575, 0.3228, 0.5644, 0.3257, 0.5841, 0.3821, 0.5784, 0.385, 0.5828, 0.326, 0.59, 0.323, 0.5684, 0.2793, 0.562, 0.2772, 0.5731, 0.05336, 0.5798, 0.05704, 0.562, 0.2772, 0.5554, 0.2798, 0.5664, 0.0574, 0.5731, 0.05336, 0.5964, 0.2807, 0.5903, 0.2771, 0.6049, 0.05594, 0.6099, 0.0614, 0.584, 0.2794, 0.5761, 0.276, 0.589, 0.05514, 0.5982, 0.0586, 0.5493, 0.3259, 0.5409, 0.3145, 0.5497, 0.2713, 0.5554, 0.2798, 0.5735, 0.322, 0.5644, 0.3257, 0.5684, 0.2793, 0.5761, 0.276, 0.5828, 0.326, 0.5735, 0.322, 0.5761, 0.276, 0.584, 0.2794, 0.5981, 0.3275, 0.59, 0.323, 0.5903, 0.2771, 0.5964, 0.2807, 0.6099, 0.0614, 0.6049, 0.05594, 0.6039, 0.03563, 0.6505, 0.0821, 0.5982, 0.0586, 0.589, 0.05514, 0.592, 0.03295, 0.5984, 0.03747, 0.589, 0.05514, 0.5798, 0.05704, 0.5842, 0.03546, 0.592, 0.03295, 0.5664, 0.0574, 0.5552, 0.0612, 0.5098, 0.05453, 0.513, 0.05009, 0.5903, 0.2771, 0.584, 0.2794, 0.5982, 0.0586, 0.6049, 0.05594, 0.6047, 0.2738, 0.5964, 0.2807, 0.6099, 0.0614, 0.6214, 0.07347, 0.5554, 0.2798, 0.5497, 0.2713, 0.5552, 0.0612, 0.5664, 0.0574, 0.5761, 0.276, 0.5684, 0.2793, 0.5798, 0.05704, 0.589, 0.05514, 0.6089, 0.6734, 0.5917, 0.6822, 0.5973, 0.5281, 0.6122, 0.5136, 0.5792, 0.6778, 0.5684, 0.6809, 0.576, 0.5274, 0.5859, 0.5221, 0.5362, 0.6796, 0.5262, 0.6759, 0.5381, 0.5215, 0.5471, 0.5269, 0.5262, 0.6759, 0.5137, 0.6785, 0.5266, 0.526, 0.5381, 0.5215, 0.5137, 0.6785, 0.5003, 0.6668, 0.5163, 0.5088, 0.5266, 0.526, 0.5518, 0.6746, 0.5362, 0.6796, 0.5471, 0.5269, 0.5615, 0.5193, 0.5684, 0.6809, 0.5518, 0.6746, 0.5615, 0.5193, 0.576, 0.5274, 0.5917, 0.6822, 0.5792, 0.6778, 0.5859, 0.5221, 0.5973, 0.5281, 0.6664, 0.08436, 0.6505, 0.0821, 0.6005, 0.0002934, 0.6039, 0.03563, 0.5984, 0.03747, 0.6005, 0.0002934, 0.5842, 0.03546, 0.5792, 0.03212, 0.6005, 0.0002934, 0.5792, 0.03212, 0.513, 0.05009, 0.6005, 0.0002934, 0.5731, 0.05336, 0.5664, 0.0574, 0.513, 0.05009, 0.5792, 0.03212, 0.5798, 0.05704, 0.5731, 0.05336, 0.5792, 0.03212, 0.5842, 0.03546, 0.6049, 0.05594, 0.5982, 0.0586, 0.5984, 0.03747, 0.6039, 0.03563, 0.6214, 0.07347, 0.6099, 0.0614, 0.6505, 0.0821, 0.6521, 0.08841, 0.513, 0.05009, 0.5003, 0.04459, 0.6005, 0.0002934, 0.592, 0.03295, 0.5842, 0.03546, 0.6005, 0.0002934, 0.5984, 0.03747, 0.592, 0.03295, 0.6005, 0.0002934, 0.6505, 0.0821, 0.6039, 0.03563, 0.6005, 0.0002934, 0.6521, 0.08841, 0.6505, 0.0821, 0.6664, 0.08436, 0.513, 0.05009, 0.5098, 0.05453, 0.5003, 0.04459, 0.3469, 0.8379, 0.3289, 0.8261, 0.3533, 0.824, 0.3605, 0.8273, 0.3289, 0.8261, 0.3425, 0.8088, 0.3556, 0.8182, 0.3533, 0.824, 0.3425, 0.8088, 0.3486, 0.7918, 0.3593, 0.8142, 0.3556, 0.8182, 0.3486, 0.7918, 0.3691, 0.8047, 0.3666, 0.8184, 0.3593, 0.8142, 0.3691, 0.8047, 0.3874, 0.8158, 0.3707, 0.8246, 0.3666, 0.8184, 0.3874, 0.8158, 0.378, 0.8312, 0.3674, 0.8279, 0.3707, 0.8246, 0.378, 0.8312, 0.3644, 0.8488, 0.3645, 0.8321, 0.3674, 0.8279, 0.3644, 0.8488, 0.3469, 0.8379, 0.3605, 0.8273, 0.3645, 0.8321, 0.5466, 0.7902, 0.5432, 0.6988, 0.5194, 0.6904, 0.5466, 0.6828, 0.4603, 0.8339, 0.4226, 0.8155, 0.4459, 0.6828, 0.4603, 0.692, 0.4546, 0.7969, 0.4385, 0.811, 0.5631, 0.7624, 0.5472, 0.7531, 0.5489, 0.7407, 0.562, 0.7414, 0.562, 0.7414, 0.5489, 0.7407, 0.5556, 0.7328, 0.5742, 0.7286, 0.5742, 0.7286, 0.5556, 0.7328, 0.5487, 0.7185, 0.5595, 0.7126, 0.5595, 0.7126, 0.5487, 0.7185, 0.5472, 0.7013, 0.5663, 0.6828, 0.7256, 0.7151, 0.7366, 0.7151, 0.7339, 0.7281, 0.7299, 0.7368, 0.4609, 0.6828, 0.5188, 0.7541, 0.4736, 0.8016, 0.4609, 0.7996, 0.4904, 0.7729, 0.496, 0.7543, 0.1265, 0.8581, 0.1063, 0.871, 0.08118, 0.837, 0.1025, 0.8258, 0.07103, 0.7769, 0.05495, 0.7644, 0.07177, 0.7568, 0.1533, 0.7274, 0.1357, 0.7383, 0.1198, 0.7289, 0.1279, 0.7195, 0.02442, 0.7915, 0.0002934, 0.7916, 0.004568, 0.7665, 0.02569, 0.762, 0.06807, 0.7352, 0.05303, 0.7433, 0.04088, 0.7115, 0.04874, 0.7065, 0.08902, 0.7232, 0.08014, 0.7287, 0.06297, 0.6942, 0.07926, 0.6886, 0.1177, 0.7501, 0.08973, 0.7475, 0.1041, 0.7354, 0.2109, 0.7862, 0.2093, 0.8318, 0.1848, 0.7912, 0.1313, 0.7673, 0.1053, 0.7798, 0.1048, 0.7785, 0.1177, 0.7501, 0.103, 0.8932, 0.05504, 0.8781, 0.1063, 0.871, 0.05495, 0.7644, 0.02569, 0.762, 0.05303, 0.7433, 0.1601, 0.8372, 0.1438, 0.8479, 0.1228, 0.814, 0.1426, 0.8042, 0.09936, 0.6856, 0.1147, 0.6828, 0.1004, 0.7168, 0.03593, 0.8344, 0.01323, 0.844, 0.001149, 0.8173, 0.02864, 0.8134, 0.643, 0.7357, 0.6452, 0.7133, 0.6622, 0.7103, 0.661, 0.7319, 0.1025, 0.8258, 0.08118, 0.837, 0.06493, 0.8177, 0.08644, 0.812, 0.1228, 0.814, 0.1025, 0.8258, 0.08644, 0.812, 0.1161, 0.8013, 0.1161, 0.8013, 0.1045, 0.7816, 0.1058, 0.7808, 0.1374, 0.7844, 0.1848, 0.7912, 0.162, 0.7945, 0.158, 0.7715, 0.1762, 0.7604, 0.2109, 0.7862, 0.1848, 0.7912, 0.1762, 0.7604, 0.2066, 0.7445, 0.2066, 0.7445, 0.1762, 0.7604, 0.1668, 0.745, 0.1962, 0.7218, 0.06587, 0.8563, 0.04523, 0.8732, 0.01323, 0.844, 0.03593, 0.8344, 0.08118, 0.837, 0.06587, 0.8563, 0.03593, 0.8344, 0.06493, 0.8177, 0.6452, 0.7133, 0.6425, 0.6828, 0.6615, 0.6831, 0.6622, 0.7103, 0.1147, 0.6828, 0.1365, 0.6828, 0.1129, 0.7122, 0.1147, 0.6828, 0.1129, 0.7122, 0.1004, 0.7168, 0.1004, 0.7168, 0.1129, 0.7122, 0.1198, 0.7289, 0.1869, 0.8637, 0.161, 0.88, 0.1438, 0.8479, 0.1601, 0.8372, 0.2063, 0.852, 0.1869, 0.8637, 0.1601, 0.8372, 0.1739, 0.832, 0.1739, 0.832, 0.1601, 0.8372, 0.1426, 0.8042, 0.162, 0.7945, 0.02569, 0.762, 0.004568, 0.7665, 0.01602, 0.7354, 0.02569, 0.762, 0.01602, 0.7354, 0.05303, 0.7433, 0.05303, 0.7433, 0.01602, 0.7354, 0.04088, 0.7115, 0.05504, 0.8781, 0.04523, 0.8732, 0.06587, 0.8563, 0.05504, 0.8781, 0.06587, 0.8563, 0.1063, 0.871, 0.1063, 0.871, 0.06587, 0.8563, 0.08118, 0.837, 0.1426, 0.8042, 0.1228, 0.814, 0.1161, 0.8013, 0.1374, 0.7844, 0.162, 0.7945, 0.1426, 0.8042, 0.1374, 0.7844, 0.158, 0.7715, 0.2093, 0.8318, 0.2063, 0.852, 0.1739, 0.832, 0.2093, 0.8318, 0.1739, 0.832, 0.1848, 0.7912, 0.1848, 0.7912, 0.1739, 0.832, 0.162, 0.7945, 0.076, 0.797, 0.1024, 0.7814, 0.1031, 0.7822, 0.08644, 0.812, 0.1357, 0.7383, 0.1177, 0.7501, 0.1041, 0.7354, 0.1198, 0.7289, 0.1041, 0.7354, 0.08014, 0.7287, 0.08902, 0.7232, 0.1198, 0.7289, 0.1041, 0.7354, 0.08902, 0.7232, 0.1004, 0.7168, 0.1004, 0.7168, 0.08902, 0.7232, 0.07926, 0.6886, 0.09936, 0.6856, 0.07177, 0.7568, 0.05303, 0.7433, 0.06807, 0.7352, 0.08973, 0.7475, 0.07177, 0.7568, 0.08014, 0.7287, 0.08014, 0.7287, 0.06807, 0.7352, 0.04874, 0.7065, 0.06297, 0.6942, 0.02864, 0.8134, 0.001149, 0.8173, 0.0002934, 0.7916, 0.02442, 0.7915, 0.6622, 0.7103, 0.6615, 0.6831, 0.682, 0.6856, 0.6817, 0.715, 0.05331, 0.7849, 0.02442, 0.7915, 0.02569, 0.762, 0.05495, 0.7644, 0.1962, 0.7218, 0.1668, 0.745, 0.1533, 0.7274, 0.1682, 0.6986, 0.1682, 0.6986, 0.1533, 0.7274, 0.1279, 0.7195, 0.1457, 0.6875, 0.661, 0.7319, 0.6622, 0.7103, 0.6817, 0.715, 0.682, 0.7371, 0.09442, 0.7586, 0.1035, 0.7795, 0.102, 0.7802, 0.07103, 0.7769, 0.09442, 0.7586, 0.07103, 0.7769, 0.08973, 0.7475, 0.1185, 0.8934, 0.103, 0.8932, 0.1063, 0.871, 0.1265, 0.8581, 0.161, 0.88, 0.1185, 0.8934, 0.1265, 0.8581, 0.1438, 0.8479, 0.1438, 0.8479, 0.1265, 0.8581, 0.1025, 0.8258, 0.1228, 0.814, 0.05495, 0.7644, 0.07103, 0.7769, 0.05331, 0.7849, 0.07103, 0.7769, 0.07177, 0.7568, 0.08973, 0.7475, 0.08973, 0.7475, 0.1177, 0.7501, 0.09442, 0.7586, 0.08014, 0.7287, 0.1041, 0.7354, 0.08973, 0.7475, 0.07177, 0.7568, 0.06807, 0.7352, 0.08014, 0.7287, 0.1198, 0.7289, 0.1129, 0.7122, 0.1279, 0.7195, 0.1279, 0.7195, 0.1365, 0.6828, 0.1457, 0.6875, 0.05303, 0.7433, 0.07177, 0.7568, 0.05495, 0.7644, 0.1365, 0.6828, 0.1279, 0.7195, 0.1129, 0.7122, 0.736, 0.5281, 0.7427, 0.3853, 0.7492, 0.3821, 0.7474, 0.5221, 0.7573, 0.5274, 0.7549, 0.385, 0.7635, 0.3814, 0.7719, 0.5193, 0.7719, 0.5193, 0.7635, 0.3814, 0.7722, 0.3843, 0.7862, 0.5269, 0.8067, 0.526, 0.7855, 0.3832, 0.7921, 0.3739, 0.8171, 0.5088, 0.08644, 0.812, 0.1031, 0.7822, 0.1045, 0.7816, 0.1161, 0.8013, 0.07103, 0.7769, 0.102, 0.7802, 0.1024, 0.7814, 0.076, 0.797, 0.1177, 0.7501, 0.1048, 0.7785, 0.1035, 0.7795, 0.09442, 0.7586, 0.1374, 0.7844, 0.1058, 0.7808, 0.1053, 0.7798, 0.1313, 0.7673, 0.7549, 0.385, 0.7506, 0.326, 0.7598, 0.322, 0.7635, 0.3814, 0.7635, 0.3814, 0.7598, 0.322, 0.7689, 0.3257, 0.7722, 0.3843, 0.7855, 0.3832, 0.7841, 0.3259, 0.7924, 0.3145, 0.7921, 0.3739, 0.7339, 0.3779, 0.7233, 0.318, 0.7353, 0.3275, 0.7427, 0.3853, 0.7952, 0.5215, 0.7782, 0.381, 0.7855, 0.3832, 0.8067, 0.526, 0.7862, 0.5269, 0.7722, 0.3843, 0.7782, 0.381, 0.7952, 0.5215, 0.7474, 0.5221, 0.7492, 0.3821, 0.7549, 0.385, 0.7573, 0.5274, 0.7211, 0.5136, 0.7339, 0.3779, 0.7427, 0.3853, 0.736, 0.5281, 0.7233, 0.318, 0.7287, 0.2738, 0.7369, 0.2807, 0.7353, 0.3275, 0.7433, 0.323, 0.7431, 0.2771, 0.7493, 0.2794, 0.7506, 0.326, 0.7689, 0.3257, 0.7649, 0.2793, 0.7714, 0.2772, 0.7758, 0.3228, 0.7758, 0.3228, 0.7714, 0.2772, 0.778, 0.2798, 0.7841, 0.3259, 0.7427, 0.3853, 0.7353, 0.3275, 0.7433, 0.323, 0.7492, 0.3821, 0.7782, 0.381, 0.7758, 0.3228, 0.7841, 0.3259, 0.7855, 0.3832, 0.7722, 0.3843, 0.7689, 0.3257, 0.7758, 0.3228, 0.7782, 0.381, 0.7492, 0.3821, 0.7433, 0.323, 0.7506, 0.326, 0.7549, 0.385, 0.7649, 0.2793, 0.7535, 0.05704, 0.7602, 0.05336, 0.7714, 0.2772, 0.7714, 0.2772, 0.7602, 0.05336, 0.767, 0.0574, 0.778, 0.2798, 0.7369, 0.2807, 0.7234, 0.0614, 0.7284, 0.05594, 0.7431, 0.2771, 0.7493, 0.2794, 0.7352, 0.05861, 0.7443, 0.05514, 0.7572, 0.276, 0.7841, 0.3259, 0.778, 0.2798, 0.7837, 0.2713, 0.7924, 0.3145, 0.7598, 0.322, 0.7572, 0.276, 0.7649, 0.2793, 0.7689, 0.3257, 0.7506, 0.326, 0.7493, 0.2794, 0.7572, 0.276, 0.7598, 0.322, 0.7353, 0.3275, 0.7369, 0.2807, 0.7431, 0.2771, 0.7433, 0.323, 0.7234, 0.0614, 0.6828, 0.0821, 0.7294, 0.03563, 0.7284, 0.05594, 0.7352, 0.05861, 0.7349, 0.03747, 0.7413, 0.03295, 0.7443, 0.05514, 0.7443, 0.05514, 0.7413, 0.03295, 0.7491, 0.03546, 0.7535, 0.05704, 0.767, 0.0574, 0.8204, 0.05009, 0.8235, 0.05453, 0.7781, 0.0612, 0.7431, 0.2771, 0.7284, 0.05594, 0.7352, 0.05861, 0.7493, 0.2794, 0.7287, 0.2738, 0.712, 0.07347, 0.7234, 0.0614, 0.7369, 0.2807, 0.778, 0.2798, 0.767, 0.0574, 0.7781, 0.0612, 0.7837, 0.2713, 0.7572, 0.276, 0.7443, 0.05514, 0.7535, 0.05704, 0.7649, 0.2793, 0.7244, 0.6734, 0.7211, 0.5136, 0.736, 0.5281, 0.7417, 0.6822, 0.7541, 0.6778, 0.7474, 0.5221, 0.7573, 0.5274, 0.7649, 0.6809, 0.7971, 0.6796, 0.7862, 0.5269, 0.7952, 0.5215, 0.8071, 0.6759, 0.8071, 0.6759, 0.7952, 0.5215, 0.8067, 0.526, 0.8197, 0.6785, 0.8197, 0.6785, 0.8067, 0.526, 0.8171, 0.5088, 0.833, 0.6668, 0.7815, 0.6746, 0.7719, 0.5193, 0.7862, 0.5269, 0.7971, 0.6796, 0.7649, 0.6809, 0.7573, 0.5274, 0.7719, 0.5193, 0.7815, 0.6746, 0.7417, 0.6822, 0.736, 0.5281, 0.7474, 0.5221, 0.7541, 0.6778, 0.667, 0.08436, 0.7328, 0.0002934, 0.6828, 0.0821, 0.7294, 0.03563, 0.7328, 0.0002934, 0.7349, 0.03747, 0.7491, 0.03546, 0.7328, 0.0002934, 0.7541, 0.03212, 0.7541, 0.03212, 0.7328, 0.0002934, 0.8204, 0.05009, 0.7602, 0.05336, 0.7541, 0.03212, 0.8204, 0.05009, 0.767, 0.0574, 0.7535, 0.05704, 0.7491, 0.03546, 0.7541, 0.03212, 0.7602, 0.05336, 0.7284, 0.05594, 0.7294, 0.03563, 0.7349, 0.03747, 0.7352, 0.05861, 0.712, 0.07347, 0.6812, 0.08841, 0.6828, 0.0821, 0.7234, 0.0614, 0.8204, 0.05009, 0.7328, 0.0002934, 0.833, 0.04459, 0.7413, 0.03295, 0.7328, 0.0002934, 0.7491, 0.03546, 0.7349, 0.03747, 0.7328, 0.0002934, 0.7413, 0.03295, 0.6828, 0.0821, 0.7328, 0.0002934, 0.7294, 0.03563, 0.6812, 0.08841, 0.667, 0.08436, 0.6828, 0.0821, 0.8204, 0.05009, 0.833, 0.04459, 0.8235, 0.05453, 0.06936, 0.5281, 0.07604, 0.3853, 0.08257, 0.3821, 0.08073, 0.5221, 0.09064, 0.5274, 0.08822, 0.385, 0.09686, 0.3814, 0.1052, 0.5193, 0.1052, 0.5193, 0.09686, 0.3814, 0.1055, 0.3843, 0.1195, 0.5269, 0.1401, 0.526, 0.1189, 0.3832, 0.1254, 0.3739, 0.1504, 0.5088, 0.08822, 0.385, 0.0839, 0.326, 0.09318, 0.322, 0.09686, 0.3814, 0.09686, 0.3814, 0.09318, 0.322, 0.1023, 0.3257, 0.1055, 0.3843, 0.1189, 0.3832, 0.1174, 0.3259, 0.1257, 0.3145, 0.1254, 0.3739, 0.06726, 0.3779, 0.05658, 0.318, 0.06859, 0.3275, 0.07604, 0.3853, 0.1286, 0.5215, 0.1115, 0.381, 0.1189, 0.3832, 0.1401, 0.526, 0.1195, 0.5269, 0.1055, 0.3843, 0.1115, 0.381, 0.1286, 0.5215, 0.08073, 0.5221, 0.08257, 0.3821, 0.08822, 0.385, 0.09064, 0.5274, 0.05446, 0.5136, 0.06726, 0.3779, 0.07604, 0.3853, 0.06936, 0.5281, 0.05658, 0.318, 0.062, 0.2738, 0.07023, 0.2807, 0.06859, 0.3275, 0.07668, 0.323, 0.07639, 0.2771, 0.08267, 0.2794, 0.0839, 0.326, 0.1023, 0.3257, 0.09825, 0.2793, 0.1047, 0.2772, 0.1092, 0.3228, 0.1092, 0.3228, 0.1047, 0.2772, 0.1113, 0.2798, 0.1174, 0.3259, 0.07604, 0.3853, 0.06859, 0.3275, 0.07668, 0.323, 0.08257, 0.3821, 0.1115, 0.381, 0.1092, 0.3228, 0.1174, 0.3259, 0.1189, 0.3832, 0.1055, 0.3843, 0.1023, 0.3257, 0.1092, 0.3228, 0.1115, 0.381, 0.08257, 0.3821, 0.07668, 0.323, 0.0839, 0.326, 0.08822, 0.385, 0.09825, 0.2793, 0.08682, 0.05704, 0.09353, 0.05336, 0.1047, 0.2772, 0.1047, 0.2772, 0.09353, 0.05336, 0.1003, 0.0574, 0.1113, 0.2798, 0.07023, 0.2807, 0.05677, 0.0614, 0.06174, 0.05594, 0.07639, 0.2771, 0.08267, 0.2794, 0.06849, 0.0586, 0.07764, 0.05514, 0.09054, 0.276, 0.1174, 0.3259, 0.1113, 0.2798, 0.117, 0.2713, 0.1257, 0.3145, 0.09318, 0.322, 0.09054, 0.276, 0.09825, 0.2793, 0.1023, 0.3257, 0.0839, 0.326, 0.08267, 0.2794, 0.09054, 0.276, 0.09318, 0.322, 0.06859, 0.3275, 0.07023, 0.2807, 0.07639, 0.2771, 0.07668, 0.323, 0.05677, 0.0614, 0.01613, 0.0821, 0.06272, 0.03563, 0.06174, 0.05594, 0.06849, 0.0586, 0.06823, 0.03747, 0.07465, 0.03295, 0.07764, 0.05514, 0.07764, 0.05514, 0.07465, 0.03295, 0.08247, 0.03546, 0.08682, 0.05704, 0.1003, 0.0574, 0.1537, 0.05009, 0.1568, 0.05453, 0.1115, 0.0612, 0.07639, 0.2771, 0.06174, 0.05594, 0.06849, 0.0586, 0.08267, 0.2794, 0.062, 0.2738, 0.04529, 0.07347, 0.05677, 0.0614, 0.07023, 0.2807, 0.1113, 0.2798, 0.1003, 0.0574, 0.1115, 0.0612, 0.117, 0.2713, 0.09054, 0.276, 0.07764, 0.05514, 0.08682, 0.05704, 0.09825, 0.2793, 0.05772, 0.6734, 0.05446, 0.5136, 0.06936, 0.5281, 0.075, 0.6822, 0.08742, 0.6778, 0.08073, 0.5221, 0.09064, 0.5274, 0.09824, 0.6809, 0.1305, 0.6796, 0.1195, 0.5269, 0.1286, 0.5215, 0.1404, 0.6759, 0.1404, 0.6759, 0.1286, 0.5215, 0.1401, 0.526, 0.153, 0.6785, 0.153, 0.6785, 0.1401, 0.526, 0.1504, 0.5088, 0.1664, 0.6668, 0.1149, 0.6746, 0.1052, 0.5193, 0.1195, 0.5269, 0.1305, 0.6796, 0.09824, 0.6809, 0.09064, 0.5274, 0.1052, 0.5193, 0.1149, 0.6746, 0.075, 0.6822, 0.06936, 0.5281, 0.08073, 0.5221, 0.08742, 0.6778, 0.0002934, 0.08436, 0.06612, 0.0002934, 0.01613, 0.0821, 0.06272, 0.03563, 0.06612, 0.0002934, 0.06823, 0.03747, 0.08247, 0.03546, 0.06612, 0.0002934, 0.08745, 0.03212, 0.08745, 0.03212, 0.06612, 0.0002934, 0.1537, 0.05009, 0.09353, 0.05336, 0.08745, 0.03212, 0.1537, 0.05009, 0.1003, 0.0574, 0.08682, 0.05704, 0.08247, 0.03546, 0.08745, 0.03212, 0.09353, 0.05336, 0.06174, 0.05594, 0.06272, 0.03563, 0.06823, 0.03747, 0.06849, 0.0586, 0.04529, 0.07347, 0.01457, 0.08841, 0.01613, 0.0821, 0.05677, 0.0614, 0.1537, 0.05009, 0.06612, 0.0002934, 0.1664, 0.04459, 0.07465, 0.03295, 0.06612, 0.0002934, 0.08247, 0.03546, 0.06823, 0.03747, 0.06612, 0.0002934, 0.07465, 0.03295, 0.01613, 0.0821, 0.06612, 0.0002934, 0.06272, 0.03563, 0.01457, 0.08841, 0.0002934, 0.08436, 0.01613, 0.0821, 0.1537, 0.05009, 0.1664, 0.04459, 0.1568, 0.05453, 0.236, 0.5281, 0.2427, 0.3853, 0.2492, 0.3821, 0.2474, 0.5221, 0.2573, 0.5274, 0.2549, 0.385, 0.2635, 0.3814, 0.2719, 0.5193, 0.2719, 0.5193, 0.2635, 0.3814, 0.2722, 0.3843, 0.2862, 0.5269, 0.3067, 0.526, 0.2855, 0.3832, 0.2921, 0.3739, 0.3171, 0.5088, 0.2549, 0.385, 0.2506, 0.326, 0.2598, 0.322, 0.2635, 0.3814, 0.2635, 0.3814, 0.2598, 0.322, 0.2689, 0.3257, 0.2722, 0.3843, 0.2855, 0.3832, 0.2841, 0.3259, 0.2924, 0.3145, 0.2921, 0.3739, 0.2339, 0.3779, 0.2233, 0.318, 0.2353, 0.3275, 0.2427, 0.3853, 0.2952, 0.5215, 0.2782, 0.381, 0.2855, 0.3832, 0.3067, 0.526, 0.2862, 0.5269, 0.2722, 0.3843, 0.2782, 0.381, 0.2952, 0.5215, 0.2474, 0.5221, 0.2492, 0.3821, 0.2549, 0.385, 0.2573, 0.5274, 0.2211, 0.5136, 0.2339, 0.3779, 0.2427, 0.3853, 0.236, 0.5281, 0.2233, 0.318, 0.2287, 0.2738, 0.2369, 0.2807, 0.2353, 0.3275, 0.2433, 0.323, 0.2431, 0.2771, 0.2493, 0.2794, 0.2506, 0.326, 0.2689, 0.3257, 0.2649, 0.2793, 0.2714, 0.2772, 0.2758, 0.3228, 0.2758, 0.3228, 0.2714, 0.2772, 0.278, 0.2798, 0.2841, 0.3259, 0.2427, 0.3853, 0.2353, 0.3275, 0.2433, 0.323, 0.2492, 0.3821, 0.2782, 0.381, 0.2758, 0.3228, 0.2841, 0.3259, 0.2855, 0.3832, 0.2722, 0.3843, 0.2689, 0.3257, 0.2758, 0.3228, 0.2782, 0.381, 0.2492, 0.3821, 0.2433, 0.323, 0.2506, 0.326, 0.2549, 0.385, 0.2649, 0.2793, 0.2535, 0.05704, 0.2602, 0.05336, 0.2714, 0.2772, 0.2714, 0.2772, 0.2602, 0.05336, 0.267, 0.0574, 0.278, 0.2798, 0.2369, 0.2807, 0.2234, 0.0614, 0.2284, 0.05594, 0.2431, 0.2771, 0.2493, 0.2794, 0.2352, 0.0586, 0.2443, 0.05514, 0.2572, 0.276, 0.2841, 0.3259, 0.278, 0.2798, 0.2837, 0.2713, 0.2924, 0.3145, 0.2598, 0.322, 0.2572, 0.276, 0.2649, 0.2793, 0.2689, 0.3257, 0.2506, 0.326, 0.2493, 0.2794, 0.2572, 0.276, 0.2598, 0.322, 0.2353, 0.3275, 0.2369, 0.2807, 0.2431, 0.2771, 0.2433, 0.323, 0.2234, 0.0614, 0.1828, 0.0821, 0.2294, 0.03563, 0.2284, 0.05594, 0.2352, 0.0586, 0.2349, 0.03747, 0.2413, 0.03295, 0.2443, 0.05514, 0.2443, 0.05514, 0.2413, 0.03295, 0.2491, 0.03546, 0.2535, 0.05704, 0.267, 0.0574, 0.3204, 0.05009, 0.3235, 0.05453, 0.2781, 0.0612, 0.2431, 0.2771, 0.2284, 0.05594, 0.2352, 0.0586, 0.2493, 0.2794, 0.2287, 0.2738, 0.212, 0.07347, 0.2234, 0.0614, 0.2369, 0.2807, 0.278, 0.2798, 0.267, 0.0574, 0.2781, 0.0612, 0.2837, 0.2713, 0.2572, 0.276, 0.2443, 0.05514, 0.2535, 0.05704, 0.2649, 0.2793, 0.2244, 0.6734, 0.2211, 0.5136, 0.236, 0.5281, 0.2417, 0.6822, 0.2541, 0.6778, 0.2474, 0.5221, 0.2573, 0.5274, 0.2649, 0.6809, 0.2971, 0.6796, 0.2862, 0.5269, 0.2952, 0.5215, 0.3071, 0.6759, 0.3071, 0.6759, 0.2952, 0.5215, 0.3067, 0.526, 0.3197, 0.6785, 0.3197, 0.6785, 0.3067, 0.526, 0.3171, 0.5088, 0.333, 0.6668, 0.2815, 0.6746, 0.2719, 0.5193, 0.2862, 0.5269, 0.2971, 0.6796, 0.2649, 0.6809, 0.2573, 0.5274, 0.2719, 0.5193, 0.2815, 0.6746, 0.2417, 0.6822, 0.236, 0.5281, 0.2474, 0.5221, 0.2541, 0.6778, 0.167, 0.08436, 0.2328, 0.0002934, 0.1828, 0.0821, 0.2294, 0.03563, 0.2328, 0.0002934, 0.2349, 0.03747, 0.2491, 0.03546, 0.2328, 0.0002934, 0.2541, 0.03212, 0.2541, 0.03212, 0.2328, 0.0002934, 0.3204, 0.05009, 0.2602, 0.05336, 0.2541, 0.03212, 0.3204, 0.05009, 0.267, 0.0574, 0.2535, 0.05704, 0.2491, 0.03546, 0.2541, 0.03212, 0.2602, 0.05336, 0.2284, 0.05594, 0.2294, 0.03563, 0.2349, 0.03747, 0.2352, 0.0586, 0.212, 0.07347, 0.1812, 0.08841, 0.1828, 0.0821, 0.2234, 0.0614, 0.3204, 0.05009, 0.2328, 0.0002934, 0.333, 0.04459, 0.2413, 0.03295, 0.2328, 0.0002934, 0.2491, 0.03546, 0.2349, 0.03747, 0.2328, 0.0002934, 0.2413, 0.03295, 0.1828, 0.0821, 0.2328, 0.0002934, 0.2294, 0.03563, 0.1812, 0.08841, 0.167, 0.08436, 0.1828, 0.0821, 0.3204, 0.05009, 0.333, 0.04459, 0.3235, 0.05453, 0.1357, 0.7383, 0.1493, 0.7489, 0.1421, 0.7521, 0.1177, 0.7501, 0.1177, 0.7501, 0.1421, 0.7521, 0.1444, 0.7579, 0.1313, 0.7673, 0.1313, 0.7673, 0.1444, 0.7579, 0.1481, 0.762, 0.1374, 0.7844, 0.1374, 0.7844, 0.1481, 0.762, 0.1554, 0.7577, 0.158, 0.7715, 0.158, 0.7715, 0.1554, 0.7577, 0.1596, 0.7516, 0.1762, 0.7604, 0.1762, 0.7604, 0.1596, 0.7516, 0.1563, 0.7483, 0.1668, 0.745, 0.1668, 0.745, 0.1563, 0.7483, 0.1534, 0.7441, 0.1533, 0.7274, 0.1533, 0.7274, 0.1534, 0.7441, 0.1493, 0.7489, 0.1357, 0.7383, 0.7103, 0.6828, 0.725, 0.6942, 0.7245, 0.7225, 0.7103, 0.7015, 0.5901, 0.7549, 0.5821, 0.7278, 0.5907, 0.6828, 0.5748, 0.692, 0.5933, 0.7129, 0.5983, 0.731, 0.5907, 0.6828, 0.5896, 0.7037, 0.5765, 0.7045, 0.5748, 0.692, 0.5896, 0.7037, 0.6019, 0.7166, 0.5833, 0.7123, 0.5765, 0.7045, 0.6019, 0.7166, 0.5872, 0.7326, 0.5764, 0.7267, 0.5833, 0.7123, 0.5872, 0.7326, 0.594, 0.7624, 0.5748, 0.7438, 0.5764, 0.7267, 0.7317, 0.7145, 0.7256, 0.6931, 0.7415, 0.6828, 0.7415, 0.7095, 0.7097, 0.6828, 0.7047, 0.701, 0.7097, 0.7248, 0.6845, 0.7253, 0.6825, 0.7012, 0.6841, 0.6904])
me_cube.materials.append(mat_material)
me_cube.use_mirror_vertex_groups = False
me_cube.update()
me_cube_001 = bpy.data.meshes.new('Cube.001')
me_cube_001.from_pydata([(0.6114, -1.047, -1.992), (1.24, -1.458, 1.005), (0.6114, 1.073, -1.892), (1.274, 1.602, 1.049), (0.0, 1.189, -1.95), (0.0, 2.144, 1.22), (0.0, -1.24, -1.719), (0.0, -1.955, 1.08), (0.6806, -0.3899, -2.011), (0.6806, 0.4154, -2.011), (1.589, 0.6226, 1.43), (1.537, -0.5172, 1.364), (0.0, 0.7951, 2.02), (0.0, -0.8259, 1.832), (0.0, 0.5312, -2.059), (0.0, -0.3899, -1.828), (0.7313, 1.057, -0.4393), (0.7313, -1.026, -0.5551), (0.0, -1.418, -0.4629), (0.0, 1.366, -0.6306), (0.987, 0.4128, -0.3995), (0.987, -0.3557, -0.5468), (1.103, 1.445, 0.3896), (1.083, -1.413, 0.3039), (0.0, -1.922, 0.3468), (0.0, 2.072, 0.4029), (1.7, 0.503, 0.6263), (1.641, -0.4256, 0.6071), (0.6281, 0.9136, -1.097), (0.6281, -0.8828, -1.213), (0.0, -1.05, -1.272), (0.0, 1.093, -1.301), (0.7667, 0.3582, -1.131), (0.7667, -0.3011, -1.279), (-0.6114, -1.047, -1.992), (-1.24, -1.458, 1.005), (-0.6114, 1.073, -1.892), (-1.274, 1.602, 1.049), (-0.6806, -0.3899, -2.011), (-0.6806, 0.4154, -2.011), (-1.589, 0.6226, 1.43), (-1.537, -0.5172, 1.364), (-0.7313, 1.057, -0.4393), (-0.7313, -1.026, -0.5551), (-0.987, 0.4128, -0.3995), (-0.987, -0.3557, -0.5468), (-1.103, 1.445, 0.3896), (-1.083, -1.413, 0.3039), (-1.7, 0.503, 0.6263), (-1.641, -0.4256, 0.6071), (-0.6281, 0.9136, -1.097), (-0.6281, -0.8828, -1.213), (-0.7667, 0.3582, -1.131), (-0.7667, -0.3011, -1.279), (0.5431, -0.9592, -1.887), (1.148, -1.363, 0.944), (0.527, 0.9793, -1.813), (1.18, 1.506, 0.9959), (1.091e-09, 1.071, -1.856), (2.19e-09, 2.014, 1.152), (-2.391e-09, -1.108, -1.656), (0.0, -1.827, 1.007), (0.5931, -0.3718, -1.88), (0.5858, 0.4064, -1.886), (1.479, 0.5943, 1.329), (1.43, -0.4786, 1.263), (1.543e-09, 0.7687, 1.854), (2.967e-09, -0.7858, 1.67), (2.063e-09, 0.5265, -1.89), (-6.952e-10, -0.3779, -1.659), (0.6396, 0.9764, -0.3528), (0.641, -0.9417, -0.4719), (1.421e-09, -1.297, -0.3739), (1.443e-09, 1.244, -0.5427), (0.8653, 0.3877, -0.3173), (0.862, -0.3366, -0.4696), (1.009, 1.356, 0.4594), (0.9899, -1.319, 0.3644), (0.0, -1.789, 0.4052), (0.0, 1.943, 0.4749), (1.566, 0.4797, 0.6726), (1.506, -0.3995, 0.65), (0.5209, 0.8237, -1.066), (0.5192, -0.7938, -1.187), (1.424e-09, -0.9078, -1.266), (-6.973e-10, 0.9509, -1.294), (0.629, 0.3391, -1.095), (0.6279, -0.2878, -1.245), (-0.5431, -0.9592, -1.887), (-1.148, -1.363, 0.944), (-0.527, 0.9793, -1.813), (-1.18, 1.506, 0.9959), (-0.5931, -0.3718, -1.88), (-0.5858, 0.4064, -1.886), (-1.479, 0.5943, 1.329), (-1.43, -0.4786, 1.263), (-0.6396, 0.9764, -0.3528), (-0.641, -0.9417, -0.4719), (-0.8653, 0.3877, -0.3173), (-0.862, -0.3366, -0.4696), (-1.009, 1.356, 0.4594), (-0.9899, -1.319, 0.3644), (-1.566, 0.4797, 0.6726), (-1.506, -0.3995, 0.65), (-0.5209, 0.8237, -1.066), (-0.5192, -0.7938, -1.187), (-0.629, 0.3391, -1.095), (-0.6279, -0.2878, -1.245)], [], [(25, 5, 3, 22), (27, 11, 1, 23), (15, 8, 0, 6), (11, 13, 7, 1), (23, 1, 7, 24), (3, 5, 12, 10), (10, 12, 13, 11), (4, 2, 9, 14), (14, 9, 8, 15), (22, 3, 10, 26), (26, 10, 11, 27), (32, 20, 21, 33), (28, 16, 20, 32), (29, 17, 18, 30), (33, 21, 17, 29), (31, 19, 16, 28), (20, 26, 27, 21), (16, 22, 26, 20), (17, 23, 24, 18), (21, 27, 23, 17), (19, 25, 22, 16), (4, 31, 28, 2), (8, 33, 29, 0), (0, 29, 30, 6), (2, 28, 32, 9), (9, 32, 33, 8), (25, 46, 37, 5), (49, 47, 35, 41), (15, 6, 34, 38), (41, 35, 7, 13), (47, 24, 7, 35), (37, 40, 12, 5), (40, 41, 13, 12), (4, 14, 39, 36), (14, 15, 38, 39), (46, 48, 40, 37), (48, 49, 41, 40), (52, 53, 45, 44), (50, 52, 44, 42), (51, 30, 18, 43), (53, 51, 43, 45), (31, 50, 42, 19), (44, 45, 49, 48), (42, 44, 48, 46), (43, 18, 24, 47), (45, 43, 47, 49), (19, 42, 46, 25), (4, 36, 50, 31), (38, 34, 51, 53), (34, 6, 30, 51), (36, 39, 52, 50), (39, 38, 53, 52), (79, 76, 57, 59), (81, 77, 55, 65), (69, 60, 54, 62), (65, 55, 61, 67), (77, 78, 61, 55), (57, 64, 66, 59), (64, 65, 67, 66), (58, 68, 63, 56), (68, 69, 62, 63), (76, 80, 64, 57), (80, 81, 65, 64), (86, 87, 75, 74), (82, 86, 74, 70), (83, 84, 72, 71), (87, 83, 71, 75), (85, 82, 70, 73), (74, 75, 81, 80), (70, 74, 80, 76), (71, 72, 78, 77), (75, 71, 77, 81), (73, 70, 76, 79), (58, 56, 82, 85), (62, 54, 83, 87), (54, 60, 84, 83), (56, 63, 86, 82), (63, 62, 87, 86), (79, 59, 91, 100), (103, 95, 89, 101), (69, 92, 88, 60), (95, 67, 61, 89), (101, 89, 61, 78), (91, 59, 66, 94), (94, 66, 67, 95), (58, 90, 93, 68), (68, 93, 92, 69), (100, 91, 94, 102), (102, 94, 95, 103), (106, 98, 99, 107), (104, 96, 98, 106), (105, 97, 72, 84), (107, 99, 97, 105), (85, 73, 96, 104), (98, 102, 103, 99), (96, 100, 102, 98), (97, 101, 78, 72), (99, 103, 101, 97), (73, 79, 100, 96), (58, 85, 104, 90), (92, 107, 105, 88), (88, 105, 84, 60), (90, 104, 106, 93), (93, 106, 107, 92)])
_uv = me_cube_001.uv_layers.new(name='UVMap')
_uv.uv.foreach_set('vector', [0.4726, 0.2858, 0.4583, 0.3804, 0.3427, 0.3288, 0.349, 0.2758, 0.2005, 0.2879, 0.1967, 0.3434, 0.1276, 0.3257, 0.1127, 0.2718, 0.8648, 0.8582, 0.9322, 0.8554, 0.9279, 0.9186, 0.8648, 0.9402, 0.1967, 0.3434, 0.128, 0.472, 0.01218, 0.3652, 0.1276, 0.3257, 0.1127, 0.2718, 0.1276, 0.3257, 0.01218, 0.3652, 0.0002702, 0.2864, 0.3427, 0.3288, 0.4583, 0.3804, 0.3116, 0.4924, 0.2726, 0.3444, 0.2726, 0.3444, 0.3116, 0.4924, 0.128, 0.472, 0.1967, 0.3434, 0.9888, 0.761, 0.988, 0.8208, 0.9258, 0.8371, 0.9258, 0.7709, 0.8675, 0.5844, 0.9323, 0.5981, 0.9323, 0.6752, 0.8648, 0.6752, 0.349, 0.2758, 0.3427, 0.3288, 0.2726, 0.3444, 0.2664, 0.2899, 0.2664, 0.2899, 0.2726, 0.3444, 0.1967, 0.3434, 0.2005, 0.2879, 0.2684, 0.09983, 0.2709, 0.1816, 0.1923, 0.1702, 0.1916, 0.08654, 0.3365, 0.1017, 0.343, 0.1811, 0.2709, 0.1816, 0.2684, 0.09983, 0.1194, 0.09456, 0.1163, 0.1758, 0.0217, 0.1805, 0.04387, 0.08241, 0.1916, 0.08654, 0.1923, 0.1702, 0.1163, 0.1758, 0.1194, 0.09456, 0.4123, 0.07426, 0.429, 0.1535, 0.343, 0.1811, 0.3365, 0.1017, 0.2709, 0.1816, 0.2664, 0.2899, 0.2005, 0.2879, 0.1923, 0.1702, 0.343, 0.1811, 0.349, 0.2758, 0.2664, 0.2899, 0.2709, 0.1816, 0.1163, 0.1758, 0.1127, 0.2718, 0.0002702, 0.2864, 0.0217, 0.1805, 0.1923, 0.1702, 0.2005, 0.2879, 0.1127, 0.2718, 0.1163, 0.1758, 0.429, 0.1535, 0.4726, 0.2858, 0.349, 0.2758, 0.343, 0.1811, 0.4142, 0.0002702, 0.4123, 0.07426, 0.3365, 0.1017, 0.344, 0.006888, 0.1812, 0.003264, 0.1916, 0.08654, 0.1194, 0.09456, 0.1095, 0.001649, 0.1095, 0.001649, 0.1194, 0.09456, 0.04387, 0.08241, 0.04021, 0.02978, 0.344, 0.006888, 0.3365, 0.1017, 0.2684, 0.09983, 0.2703, 0.0002702, 0.2703, 0.0002702, 0.2684, 0.09983, 0.1916, 0.08654, 0.1812, 0.003264, 0.9455, 0.2069, 0.8219, 0.2169, 0.8156, 0.1639, 0.9312, 0.1123, 0.6734, 0.2048, 0.5856, 0.2209, 0.6005, 0.167, 0.6696, 0.1493, 0.9932, 0.6785, 0.9932, 0.7605, 0.9301, 0.7389, 0.9258, 0.6757, 0.6696, 0.1493, 0.6005, 0.167, 0.4851, 0.1275, 0.601, 0.02075, 0.5856, 0.2209, 0.4732, 0.2063, 0.4851, 0.1275, 0.6005, 0.167, 0.8156, 0.1639, 0.7456, 0.1483, 0.7845, 0.0002702, 0.9312, 0.1123, 0.7456, 0.1483, 0.6696, 0.1493, 0.601, 0.02075, 0.7845, 0.0002702, 0.9957, 0.9315, 0.9328, 0.9216, 0.9328, 0.8554, 0.9949, 0.8717, 0.8675, 0.5838, 0.8648, 0.493, 0.9323, 0.493, 0.9323, 0.5701, 0.8219, 0.2169, 0.7393, 0.2028, 0.7456, 0.1483, 0.8156, 0.1639, 0.7393, 0.2028, 0.6734, 0.2048, 0.6696, 0.1493, 0.7456, 0.1483, 0.7413, 0.3929, 0.6645, 0.4062, 0.6652, 0.3225, 0.7438, 0.3112, 0.8094, 0.391, 0.7413, 0.3929, 0.7438, 0.3112, 0.816, 0.3116, 0.5923, 0.3982, 0.5168, 0.4103, 0.4946, 0.3122, 0.5892, 0.3169, 0.6645, 0.4062, 0.5923, 0.3982, 0.5892, 0.3169, 0.6652, 0.3225, 0.8852, 0.4185, 0.8094, 0.391, 0.816, 0.3116, 0.9019, 0.3392, 0.7438, 0.3112, 0.6652, 0.3225, 0.6734, 0.2048, 0.7393, 0.2028, 0.816, 0.3116, 0.7438, 0.3112, 0.7393, 0.2028, 0.8219, 0.2169, 0.5892, 0.3169, 0.4946, 0.3122, 0.4732, 0.2063, 0.5856, 0.2209, 0.6652, 0.3225, 0.5892, 0.3169, 0.5856, 0.2209, 0.6734, 0.2048, 0.9019, 0.3392, 0.816, 0.3116, 0.8219, 0.2169, 0.9455, 0.2069, 0.8871, 0.4924, 0.8169, 0.4858, 0.8094, 0.391, 0.8852, 0.4185, 0.6541, 0.4895, 0.5824, 0.4911, 0.5923, 0.3982, 0.6645, 0.4062, 0.5824, 0.4911, 0.5131, 0.4629, 0.5168, 0.4103, 0.5923, 0.3982, 0.8169, 0.4858, 0.7432, 0.4924, 0.7413, 0.3929, 0.8094, 0.391, 0.7432, 0.4924, 0.6541, 0.4895, 0.6645, 0.4062, 0.7413, 0.3929, 0.432, 0.676, 0.3199, 0.6853, 0.3146, 0.6418, 0.4221, 0.5977, 0.183, 0.6742, 0.1026, 0.6886, 0.1159, 0.6442, 0.18, 0.6291, 0.9328, 0.5629, 0.9328, 0.493, 0.9893, 0.5074, 0.9934, 0.5636, 0.18, 0.6291, 0.1159, 0.6442, 0.009393, 0.6099, 0.1143, 0.5117, 0.1026, 0.6886, 0.0002703, 0.6741, 0.009393, 0.6099, 0.1159, 0.6442, 0.3146, 0.6418, 0.251, 0.6283, 0.2896, 0.493, 0.4221, 0.5977, 0.251, 0.6283, 0.18, 0.6291, 0.1143, 0.5117, 0.2896, 0.493, 0.9328, 0.932, 0.9842, 0.9406, 0.9864, 0.9978, 0.9328, 0.9834, 0.8648, 0.765, 0.8648, 0.6757, 0.9253, 0.6795, 0.9209, 0.7538, 0.3199, 0.6853, 0.2447, 0.6727, 0.251, 0.6283, 0.3146, 0.6418, 0.2447, 0.6727, 0.183, 0.6742, 0.18, 0.6291, 0.251, 0.6283, 0.2463, 0.8651, 0.1718, 0.879, 0.1737, 0.7887, 0.2483, 0.7769, 0.3059, 0.8639, 0.2463, 0.8651, 0.2483, 0.7769, 0.3133, 0.7772, 0.1078, 0.8724, 0.04549, 0.8857, 0.02154, 0.7766, 0.1058, 0.7824, 0.1718, 0.879, 0.1078, 0.8724, 0.1058, 0.7824, 0.1737, 0.7887, 0.3682, 0.8932, 0.3059, 0.8639, 0.3133, 0.7772, 0.387, 0.8046, 0.2483, 0.7769, 0.1737, 0.7887, 0.183, 0.6742, 0.2447, 0.6727, 0.3133, 0.7772, 0.2483, 0.7769, 0.2447, 0.6727, 0.3199, 0.6853, 0.1058, 0.7824, 0.02154, 0.7766, 0.0002703, 0.6741, 0.1026, 0.6886, 0.1737, 0.7887, 0.1058, 0.7824, 0.1026, 0.6886, 0.183, 0.6742, 0.387, 0.8046, 0.3133, 0.7772, 0.3199, 0.6853, 0.432, 0.676, 0.3713, 0.9571, 0.3116, 0.9532, 0.3059, 0.8639, 0.3682, 0.8932, 0.1634, 0.9512, 0.1009, 0.9571, 0.1078, 0.8724, 0.1718, 0.879, 0.1009, 0.9571, 0.0417, 0.9327, 0.04549, 0.8857, 0.1078, 0.8724, 0.3116, 0.9532, 0.2487, 0.9545, 0.2463, 0.8651, 0.3059, 0.8639, 0.2487, 0.9545, 0.1634, 0.9512, 0.1718, 0.879, 0.2463, 0.8651, 0.8643, 0.7741, 0.8543, 0.8524, 0.7469, 0.8083, 0.7522, 0.7649, 0.6153, 0.7759, 0.6122, 0.821, 0.5482, 0.8059, 0.5349, 0.7616, 0.9328, 0.5649, 0.9934, 0.5642, 0.9893, 0.6204, 0.9328, 0.6348, 0.6122, 0.821, 0.5465, 0.9385, 0.4417, 0.8402, 0.5482, 0.8059, 0.5349, 0.7616, 0.5482, 0.8059, 0.4417, 0.8402, 0.4325, 0.776, 0.7469, 0.8083, 0.8543, 0.8524, 0.7219, 0.9571, 0.6833, 0.8218, 0.6833, 0.8218, 0.7219, 0.9571, 0.5465, 0.9385, 0.6122, 0.821, 0.9461, 0.06604, 0.9461, 0.0147, 0.9997, 0.0002702, 0.9975, 0.05745, 0.8648, 0.7656, 0.9209, 0.7768, 0.9253, 0.8512, 0.8648, 0.8549, 0.7522, 0.7649, 0.7469, 0.8083, 0.6833, 0.8218, 0.677, 0.7774, 0.677, 0.7774, 0.6833, 0.8218, 0.6122, 0.821, 0.6153, 0.7759, 0.6786, 0.585, 0.6805, 0.6732, 0.606, 0.6615, 0.6041, 0.5712, 0.7381, 0.5862, 0.7455, 0.6729, 0.6805, 0.6732, 0.6786, 0.585, 0.5401, 0.5777, 0.5381, 0.6678, 0.4538, 0.6736, 0.4778, 0.5644, 0.6041, 0.5712, 0.606, 0.6615, 0.5381, 0.6678, 0.5401, 0.5777, 0.8005, 0.5569, 0.8192, 0.6455, 0.7455, 0.6729, 0.7381, 0.5862, 0.6805, 0.6732, 0.677, 0.7774, 0.6153, 0.7759, 0.606, 0.6615, 0.7455, 0.6729, 0.7522, 0.7649, 0.677, 0.7774, 0.6805, 0.6732, 0.5381, 0.6678, 0.5349, 0.7616, 0.4325, 0.776, 0.4538, 0.6736, 0.606, 0.6615, 0.6153, 0.7759, 0.5349, 0.7616, 0.5381, 0.6678, 0.8192, 0.6455, 0.8643, 0.7741, 0.7522, 0.7649, 0.7455, 0.6729, 0.8035, 0.493, 0.8005, 0.5569, 0.7381, 0.5862, 0.7439, 0.4969, 0.5957, 0.499, 0.6041, 0.5712, 0.5401, 0.5777, 0.5332, 0.493, 0.5332, 0.493, 0.5401, 0.5777, 0.4778, 0.5644, 0.474, 0.5175, 0.7439, 0.4969, 0.7381, 0.5862, 0.6786, 0.585, 0.681, 0.4956, 0.681, 0.4956, 0.6786, 0.585, 0.6041, 0.5712, 0.5957, 0.499])
me_cube_001.materials.append(mat_material_001)
me_cube_001.update()
me_cube_002 = bpy.data.meshes.new('Cube.002')
me_cube_002.from_pydata([(0.0, 1.452, 0.009846), (0.0, -1.452, -0.05122), (1.073, -1.191, -0.1426), (1.217, 1.191, -0.04723), (0.9705, -1.0, -1.158), (0.905, -1.0, 1.081), (1.0, 1.0, -1.034), (0.8516, 1.089, 1.232), (0.0, 1.218, -0.7669), (0.0, 1.338, 1.14), (0.0, -1.218, -0.8891), (0.0, -1.218, 1.002), (0.6184, -0.552, 1.875), (0.6052, 0.714, 1.98), (0.0, 0.8623, 1.942), (0.0, -0.6614, 1.832), (1.431, 0.1882, -1.137), (1.561, 0.2176, 1.097), (1.735, 0.2243, -0.03282), (0.0, 0.2294, -0.8016), (0.9089, 0.1972, 1.951), (0.0, 0.216, 2.137), (1.036, 0.1982, -1.147), (-1.073, -1.191, -0.1426), (-1.217, 1.191, -0.04723), (-0.9705, -1.0, -1.158), (-0.905, -1.0, 1.081), (-1.0, 1.0, -1.034), (-0.8516, 1.089, 1.232), (-0.6184, -0.552, 1.875), (-0.6052, 0.714, 1.98), (-1.431, 0.1882, -1.137), (-1.561, 0.2176, 1.097), (-1.735, 0.2243, -0.03282), (-0.9089, 0.1972, 1.951), (-1.036, 0.1982, -1.147)], [], [(0, 9, 7, 3), (18, 17, 5, 2), (8, 0, 3, 6), (19, 22, 4, 10), (16, 18, 2, 4), (7, 9, 14, 13), (2, 5, 11, 1), (4, 2, 1, 10), (20, 21, 15, 12), (17, 7, 13, 20), (11, 5, 12, 15), (5, 17, 20, 12), (13, 14, 21, 20), (6, 3, 18, 16), (8, 6, 22, 19), (3, 7, 17, 18), (22, 6, 16), (4, 22, 16), (0, 24, 28, 9), (33, 23, 26, 32), (8, 27, 24, 0), (19, 10, 25, 35), (31, 25, 23, 33), (28, 30, 14, 9), (23, 1, 11, 26), (25, 10, 1, 23), (34, 29, 15, 21), (32, 34, 30, 28), (11, 15, 29, 26), (26, 29, 34, 32), (30, 34, 21, 14), (27, 31, 33, 24), (8, 19, 35, 27), (24, 33, 32, 28), (35, 31, 27), (25, 31, 35)])
_uv = me_cube_002.uv_layers.new(name='UVMap')
_uv.uv.foreach_set('vector', [0.4999, 0.2868, 0.4119, 0.4399, 0.3178, 0.3768, 0.3439, 0.2561, 0.261, 0.2336, 0.2363, 0.3139, 0.1163, 0.2844, 0.1553, 0.1726, 0.4919, 0.1507, 0.4999, 0.2868, 0.3439, 0.2561, 0.3485, 0.1721, 0.3777, 0.0001019, 0.2957, 0.1338, 0.2138, 0.1084, 0.1268, 0.0001019, 0.2812, 0.1606, 0.261, 0.2336, 0.1553, 0.1726, 0.2138, 0.1084, 0.3178, 0.3768, 0.4119, 0.4399, 0.2883, 0.5195, 0.2513, 0.4391, 0.1553, 0.1726, 0.1163, 0.2844, 0.0001019, 0.2748, 0.02275, 0.1094, 0.2138, 0.1084, 0.1553, 0.1726, 0.02275, 0.1094, 0.1268, 0.0001019, 0.2059, 0.3997, 0.1687, 0.518, 0.04778, 0.4223, 0.1272, 0.3836, 0.2363, 0.3139, 0.3178, 0.3768, 0.2513, 0.4391, 0.2059, 0.3997, 0.0001019, 0.2748, 0.1163, 0.2844, 0.1272, 0.3836, 0.04778, 0.4223, 0.1163, 0.2844, 0.2363, 0.3139, 0.2059, 0.3997, 0.1272, 0.3836, 0.2513, 0.4391, 0.2883, 0.5195, 0.1687, 0.518, 0.2059, 0.3997, 0.3485, 0.1721, 0.3439, 0.2561, 0.261, 0.2336, 0.2812, 0.1606, 0.4919, 0.1507, 0.3485, 0.1721, 0.2957, 0.1338, 0.3777, 0.0001019, 0.3439, 0.2561, 0.3178, 0.3768, 0.2363, 0.3139, 0.261, 0.2336, 0.2957, 0.1338, 0.3485, 0.1721, 0.2812, 0.1606, 0.2138, 0.1084, 0.2957, 0.1338, 0.2812, 0.1606, 0.5001, 0.2868, 0.6561, 0.2561, 0.6822, 0.3768, 0.5881, 0.4399, 0.739, 0.2336, 0.8447, 0.1726, 0.8837, 0.2844, 0.7637, 0.3139, 0.5081, 0.1507, 0.6515, 0.1721, 0.6561, 0.2561, 0.5001, 0.2868, 0.6223, 0.0001019, 0.8732, 0.0001019, 0.7862, 0.1084, 0.7043, 0.1338, 0.7188, 0.1606, 0.7862, 0.1084, 0.8447, 0.1726, 0.739, 0.2336, 0.6822, 0.3768, 0.7487, 0.4391, 0.7117, 0.5195, 0.5881, 0.4399, 0.8447, 0.1726, 0.9773, 0.1094, 0.9999, 0.2748, 0.8837, 0.2844, 0.7862, 0.1084, 0.8732, 0.0001019, 0.9773, 0.1094, 0.8447, 0.1726, 0.7941, 0.3997, 0.8728, 0.3836, 0.9522, 0.4223, 0.8313, 0.518, 0.7637, 0.3139, 0.7941, 0.3997, 0.7487, 0.4391, 0.6822, 0.3768, 0.9999, 0.2748, 0.9522, 0.4223, 0.8728, 0.3836, 0.8837, 0.2844, 0.8837, 0.2844, 0.8728, 0.3836, 0.7941, 0.3997, 0.7637, 0.3139, 0.7487, 0.4391, 0.7941, 0.3997, 0.8313, 0.518, 0.7117, 0.5195, 0.6515, 0.1721, 0.7188, 0.1606, 0.739, 0.2336, 0.6561, 0.2561, 0.5081, 0.1507, 0.6223, 0.0001019, 0.7043, 0.1338, 0.6515, 0.1721, 0.6561, 0.2561, 0.739, 0.2336, 0.7637, 0.3139, 0.6822, 0.3768, 0.7043, 0.1338, 0.7188, 0.1606, 0.6515, 0.1721, 0.7862, 0.1084, 0.7188, 0.1606, 0.7043, 0.1338])
me_cube_002.update()
me_cube_003 = bpy.data.meshes.new('Cube.003')
me_cube_003.from_pydata([(-0.2982, -0.2776, -0.3302), (-0.2982, -0.2776, 0.2662), (-0.2982, 0.2776, -0.3302), (-0.2982, 0.2776, 0.2662), (0.2982, -0.2776, -0.3302), (0.2982, -0.2776, 0.2662), (0.2982, 0.2776, -0.3302), (0.2982, 0.2776, 0.2662), (-0.4114, 1.864e-09, -0.4434), (-0.4114, 1.864e-09, 0.3794), (0.4114, 1.864e-09, -0.4434), (0.4114, 1.864e-09, 0.3794), (1.428e-09, 0.3235, -0.3794), (1.428e-09, 0.3235, 0.3155), (1.428e-09, -0.3235, -0.3794), (1.428e-09, -0.3235, 0.3155), (1.428e-09, 1.864e-09, 0.4474), (-0.4595, 2.082e-09, -0.9454), (1.428e-09, -0.3235, -0.3794), (-0.2955, 1.339e-09, -0.7265), (-0.2142, -0.1994, -0.6451), (1.126e-09, 0.2324, -0.6805), (-0.2142, 0.1994, -0.6451), (0.2955, 1.339e-09, -0.7265), (0.2142, 0.1994, -0.6451), (1.126e-09, -0.2324, -0.6805), (0.2142, -0.1994, -0.6451), (-0.5417, 2.454e-09, -1.263), (-0.333, -0.3101, -0.8189), (3.332e-09, 0.3613, -0.8739), (-0.333, 0.3101, -0.8189), (0.4595, 2.082e-09, -0.9454), (0.333, 0.3101, -0.8189), (3.332e-09, -0.3613, -0.8739), (0.333, -0.3101, -0.8189), (-0.3308, 1.498e-09, -1.461), (-0.3926, -0.3655, -1.114), (3.832e-09, 0.4259, -1.178), (-0.3926, 0.3655, -1.114), (0.5417, 2.454e-09, -1.263), (0.3926, 0.3655, -1.114), (3.832e-09, -0.4259, -1.178), (0.3926, -0.3655, -1.114), (-0.1658, -7.362e-10, -2.484), (-0.2397, -0.2232, -1.37), (2.548e-09, 0.2601, -1.41), (-0.2397, 0.2232, -1.37), (0.3308, 1.498e-09, -1.461), (0.2397, 0.2232, -1.37), (2.548e-09, -0.2601, -1.41), (0.2397, -0.2232, -1.37), (-0.3359, -6.877e-09, -2.967), (-0.1202, -0.1119, -2.442), (1.309e-09, 0.1304, -2.46), (-0.1202, 0.1119, -2.442), (0.1658, -7.362e-10, -2.484), (0.1202, 0.1119, -2.442), (1.309e-09, -0.1304, -2.46), (0.1202, -0.1119, -2.442), (-0.2452, 5.897e-10, -4.046), (-0.2397, -0.2589, -2.914), (0.01352, 0.3017, -2.937), (-0.2397, 0.2589, -2.914), (0.3629, -6.877e-09, -2.967), (0.2667, 0.2589, -2.914), (0.01352, -0.3017, -2.937), (0.2667, -0.2589, -2.914), (-0.2219, 1.879e-09, -5.046), (-0.1777, -0.1655, -3.955), (1.408e-09, 0.1928, -3.995), (-0.1777, 0.1655, -3.955), (0.2452, 5.897e-10, -4.046), (0.1777, 0.1655, -3.955), (1.408e-09, -0.1928, -3.995), (0.1777, -0.1655, -3.955), (-0.2061, 1.746e-09, -6.448), (-0.1608, -0.1497, -4.985), (1.308e-09, 0.1745, -5.011), (-0.1608, 0.1497, -4.985), (0.2219, 1.879e-09, -5.046), (0.1608, 0.1497, -4.985), (1.308e-09, -0.1745, -5.011), (0.1608, -0.1497, -4.985), (-0.1646, -3.097e-10, -9.096), (-0.1494, -0.1391, -6.392), (1.468e-09, 0.1621, -6.416), (-0.1494, 0.1391, -6.392), (0.2061, 1.746e-09, -6.448), (0.1494, 0.1391, -6.392), (1.468e-09, -0.1621, -6.416), (0.1494, -0.1391, -6.392), (-0.1646, -3.097e-10, -10.6), (-0.1193, -0.1111, -9.05), (1.244e-09, 0.1294, -9.07), (-0.1193, 0.1111, -9.05), (0.1646, -3.097e-10, -9.096), (0.1193, 0.1111, -9.05), (1.244e-09, -0.1294, -9.07), (0.1193, -0.1111, -9.05), (-0.07318, -1.377e-10, -13.41), (-0.1193, -0.1111, -10.56), (-5.578e-09, 0.1294, -10.58), (-0.1193, 0.1111, -10.56), (0.1646, -3.097e-10, -10.6), (0.1193, 0.1111, -10.56), (-5.578e-09, -0.1294, -10.58), (0.1193, -0.1111, -10.56), (-0.05304, -0.04938, -13.38), (-2.243e-10, 0.05754, -13.39), (-0.05304, 0.04938, -13.38), (0.07318, -1.377e-10, -13.41), (0.05304, 0.04938, -13.38), (-2.243e-10, -0.05754, -13.39), (0.05304, -0.04938, -13.38), (-0.02721, -9.651e-08, -16.09), (-0.01972, -0.01836, -16.08), (8.148e-09, 0.0214, -16.09), (-0.01972, 0.01836, -16.08), (0.02721, -9.651e-08, -16.09), (0.01972, 0.01836, -16.08), (8.148e-09, -0.0214, -16.09), (0.01972, -0.01836, -16.08), (8.148e-09, -9.651e-08, -16.1), (-0.1255, 0.1169, -3.265), (1.35e-09, 0.1362, -3.283), (0.1255, -0.1169, -3.265), (1.35e-09, -0.1362, -3.283), (-0.1255, -0.1169, -3.265), (-0.1732, -2.038e-11, -3.308), (0.1732, -2.038e-11, -3.308), (0.1255, 0.1169, -3.265), (-0.3138, -7.623e-09, -2.553), (-0.2237, 0.2426, -2.503), (0.01352, -0.2827, -2.525), (-0.2237, -0.2426, -2.503), (0.3409, -7.623e-09, -2.553), (0.2508, 0.2426, -2.503), (0.01352, 0.2827, -2.525), (0.2508, -0.2426, -2.503)], [(14, 18)], [(8, 9, 3, 2), (12, 13, 7, 6), (10, 11, 5, 4), (14, 15, 1, 0), (12, 6, 24, 21), (16, 9, 1, 15), (13, 3, 9, 16), (0, 8, 19, 20), (6, 7, 11, 10), (0, 1, 9, 8), (14, 0, 20, 25), (7, 13, 16, 11), (11, 16, 15, 5), (2, 12, 21, 22), (4, 5, 15, 14), (2, 3, 13, 12), (21, 24, 32, 29), (20, 19, 17, 28), (24, 23, 31, 32), (19, 22, 30, 17), (6, 10, 23, 24), (10, 4, 26, 23), (8, 2, 22, 19), (4, 14, 25, 26), (32, 31, 39, 40), (17, 30, 38, 27), (33, 28, 36, 41), (30, 29, 37, 38), (23, 26, 34, 31), (26, 25, 33, 34), (22, 21, 29, 30), (25, 20, 28, 33), (38, 37, 45, 46), (42, 41, 49, 50), (39, 42, 50, 47), (37, 40, 48, 45), (28, 17, 27, 36), (29, 32, 40, 37), (31, 34, 42, 39), (34, 33, 41, 42), (47, 50, 58, 55), (45, 48, 56, 53), (44, 35, 43, 52), (48, 47, 55, 56), (41, 36, 44, 49), (27, 38, 46, 35), (40, 39, 47, 48), (36, 27, 35, 44), (134, 131, 51, 60), (136, 135, 63, 64), (131, 132, 62, 51), (133, 134, 60, 65), (50, 49, 57, 58), (46, 45, 53, 54), (49, 44, 52, 57), (35, 46, 54, 43), (128, 123, 70, 59), (126, 127, 68, 73), (123, 124, 69, 70), (125, 126, 73, 74), (137, 136, 64, 61), (135, 138, 66, 63), (138, 133, 65, 66), (132, 137, 61, 62), (70, 69, 77, 78), (74, 73, 81, 82), (71, 74, 82, 79), (69, 72, 80, 77), (130, 129, 71, 72), (127, 128, 59, 68), (124, 130, 72, 69), (129, 125, 74, 71), (77, 80, 88, 85), (76, 67, 75, 84), (80, 79, 87, 88), (67, 78, 86, 75), (73, 68, 76, 81), (59, 70, 78, 67), (72, 71, 79, 80), (68, 59, 67, 76), (84, 75, 83, 92), (88, 87, 95, 96), (75, 86, 94, 83), (89, 84, 92, 97), (79, 82, 90, 87), (82, 81, 89, 90), (78, 77, 85, 86), (81, 76, 84, 89), (97, 92, 100, 105), (94, 93, 101, 102), (98, 97, 105, 106), (95, 98, 106, 103), (85, 88, 96, 93), (87, 90, 98, 95), (90, 89, 97, 98), (86, 85, 93, 94), (106, 105, 112, 113), (103, 106, 113, 110), (101, 104, 111, 108), (100, 91, 99, 107), (83, 94, 102, 91), (96, 95, 103, 104), (92, 83, 91, 100), (93, 96, 104, 101), (108, 111, 119, 116), (107, 99, 114, 115), (111, 110, 118, 119), (99, 109, 117, 114), (102, 101, 108, 109), (105, 100, 107, 112), (91, 102, 109, 99), (104, 103, 110, 111), (122, 118, 121, 120), (116, 119, 118, 122), (117, 116, 122, 114), (114, 122, 120, 115), (110, 113, 121, 118), (113, 112, 120, 121), (109, 108, 116, 117), (112, 107, 115, 120), (63, 66, 125, 129), (61, 64, 130, 124), (60, 51, 128, 127), (64, 63, 129, 130), (66, 65, 126, 125), (62, 61, 124, 123), (65, 60, 127, 126), (51, 62, 123, 128), (54, 53, 137, 132), (58, 57, 133, 138), (55, 58, 138, 135), (53, 56, 136, 137), (57, 52, 134, 133), (43, 54, 132, 131), (56, 55, 135, 136), (52, 43, 131, 134)])
_uv = me_cube_003.uv_layers.new(name='UVMap')
_uv.uv.foreach_set('vector', [0.2803, 0.3294, 0.2827, 0.298, 0.3033, 0.2968, 0.3015, 0.3195, 0.1906, 0.0506, 0.1826, 0.0001457, 0.2048, 0.0002334, 0.2117, 0.04353, 0.2608, 0.2693, 0.2799, 0.2265, 0.2981, 0.2359, 0.2842, 0.267, 0.257, 0.05056, 0.249, 0.0001456, 0.2712, 0.000448, 0.2781, 0.04371, 0.1906, 0.0506, 0.2117, 0.04353, 0.2092, 0.06729, 0.194, 0.07237, 0.2849, 0.2696, 0.2827, 0.298, 0.2626, 0.2936, 0.2608, 0.2728, 0.3082, 0.2765, 0.3033, 0.2968, 0.2827, 0.298, 0.2849, 0.2696, 0.2781, 0.04371, 0.2877, 0.05155, 0.2826, 0.07341, 0.2756, 0.06778, 0.1613, 0.2541, 0.166, 0.2109, 0.1888, 0.2053, 0.1822, 0.2648, 0.2608, 0.3164, 0.2626, 0.2936, 0.2827, 0.298, 0.2803, 0.3294, 0.257, 0.05056, 0.2781, 0.04371, 0.2756, 0.06778, 0.2605, 0.0727, 0.2608, 0.2193, 0.2645, 0.2027, 0.2893, 0.2055, 0.2799, 0.2265, 0.2799, 0.2265, 0.2893, 0.2055, 0.3079, 0.2221, 0.2981, 0.2359, 0.1684, 0.05042, 0.1906, 0.0506, 0.194, 0.07237, 0.1781, 0.07224, 0.2348, 0.05056, 0.2279, 0.007296, 0.249, 0.0001456, 0.257, 0.05056, 0.1684, 0.05042, 0.1615, 0.007122, 0.1826, 0.0001457, 0.1906, 0.0506, 0.194, 0.07237, 0.2092, 0.06729, 0.2199, 0.07865, 0.1964, 0.08654, 0.3069, 0.07724, 0.3212, 0.06847, 0.3375, 0.0776, 0.3152, 0.09124, 0.3216, 0.0001457, 0.3302, 0.01474, 0.3202, 0.03217, 0.3069, 0.009475, 0.3212, 0.06847, 0.3212, 0.05166, 0.3375, 0.05146, 0.3375, 0.0776, 0.1613, 0.2541, 0.1822, 0.2648, 0.1763, 0.286, 0.1613, 0.2783, 0.1822, 0.2648, 0.1979, 0.2605, 0.1876, 0.2829, 0.1763, 0.286, 0.1613, 0.05968, 0.1684, 0.05042, 0.1781, 0.07224, 0.1729, 0.07889, 0.2348, 0.05056, 0.257, 0.05056, 0.2605, 0.0727, 0.2445, 0.0727, 0.2315, 0.2027, 0.2553, 0.2141, 0.2559, 0.2366, 0.2279, 0.2231, 0.3375, 0.0776, 0.3375, 0.05146, 0.3526, 0.05525, 0.3526, 0.08606, 0.2626, 0.08631, 0.2862, 0.07866, 0.2939, 0.09918, 0.2661, 0.1082, 0.1715, 0.08634, 0.1964, 0.08654, 0.1999, 0.1087, 0.1706, 0.1085, 0.3302, 0.01474, 0.3471, 0.01474, 0.3464, 0.03217, 0.3202, 0.03217, 0.2445, 0.0727, 0.2605, 0.0727, 0.2626, 0.08631, 0.2378, 0.08631, 0.1781, 0.07224, 0.194, 0.07237, 0.1964, 0.08654, 0.1715, 0.08634, 0.2605, 0.0727, 0.2756, 0.06778, 0.2862, 0.07866, 0.2626, 0.08631, 0.1706, 0.1085, 0.1999, 0.1087, 0.2025, 0.1254, 0.1846, 0.1252, 0.2369, 0.1082, 0.2661, 0.1082, 0.2688, 0.1255, 0.251, 0.1255, 0.2279, 0.1219, 0.2369, 0.1082, 0.251, 0.1255, 0.2455, 0.1339, 0.1999, 0.1087, 0.2276, 0.09941, 0.2194, 0.1197, 0.2025, 0.1254, 0.3152, 0.09124, 0.3375, 0.0776, 0.3526, 0.08606, 0.3263, 0.1021, 0.1964, 0.08654, 0.2199, 0.07865, 0.2276, 0.09941, 0.1999, 0.1087, 0.3202, 0.03217, 0.3464, 0.03217, 0.3402, 0.05117, 0.3093, 0.05117, 0.2378, 0.08631, 0.2626, 0.08631, 0.2661, 0.1082, 0.2369, 0.1082, 0.248, 0.2524, 0.2605, 0.2486, 0.2427, 0.3261, 0.2365, 0.3277, 0.2025, 0.1254, 0.2194, 0.1197, 0.223, 0.1988, 0.2145, 0.2015, 0.2858, 0.12, 0.2936, 0.1263, 0.2933, 0.2024, 0.2895, 0.1995, 0.231, 0.2442, 0.248, 0.2524, 0.2365, 0.3277, 0.2279, 0.3239, 0.2661, 0.1082, 0.2939, 0.09918, 0.2858, 0.12, 0.2688, 0.1255, 0.1613, 0.1207, 0.1706, 0.1085, 0.1846, 0.1252, 0.1789, 0.1326, 0.2279, 0.2231, 0.2559, 0.2366, 0.248, 0.2524, 0.231, 0.2442, 0.2939, 0.09918, 0.3066, 0.1095, 0.2936, 0.1263, 0.2858, 0.12, 0.1642, 0.3161, 0.182, 0.3236, 0.182, 0.3409, 0.163, 0.3328, 0.09015, 0.0001457, 0.1091, 0.004102, 0.1095, 0.03409, 0.08932, 0.02986, 0.182, 0.3236, 0.1999, 0.3161, 0.2011, 0.3328, 0.182, 0.3409, 0.01928, 0.001911, 0.03675, 0.0007797, 0.03738, 0.03094, 0.01873, 0.03215, 0.251, 0.1255, 0.2688, 0.1255, 0.2809, 0.2022, 0.272, 0.2023, 0.1846, 0.1252, 0.2025, 0.1254, 0.2145, 0.2015, 0.2056, 0.2016, 0.2688, 0.1255, 0.2858, 0.12, 0.2895, 0.1995, 0.2809, 0.2022, 0.1789, 0.1326, 0.1846, 0.1252, 0.2056, 0.2016, 0.2026, 0.205, 0.1488, 0.004789, 0.1574, 0.0001456, 0.161, 0.02985, 0.1488, 0.03755, 0.01925, 0.05812, 0.02851, 0.05698, 0.03143, 0.1076, 0.01831, 0.1102, 0.06059, 0.0565, 0.06986, 0.05772, 0.07088, 0.1101, 0.05774, 0.1074, 0.01005, 0.05664, 0.01925, 0.05812, 0.01831, 0.1102, 0.005294, 0.1071, 0.06988, 0.002104, 0.08727, 0.0001456, 0.08902, 0.03036, 0.07047, 0.03245, 0.319, 0.1209, 0.338, 0.1235, 0.3272, 0.1452, 0.3069, 0.1424, 0.001868, 0.0001457, 0.01928, 0.001911, 0.01873, 0.03215, 0.0001457, 0.03026, 0.05239, 0.0008087, 0.06988, 0.002104, 0.07047, 0.03245, 0.05179, 0.03107, 0.05774, 0.1074, 0.07088, 0.1101, 0.07228, 0.1848, 0.06041, 0.183, 0.005294, 0.1071, 0.01831, 0.1102, 0.01695, 0.1849, 0.005163, 0.1828, 0.1242, 0.05025, 0.1363, 0.04196, 0.1352, 0.09987, 0.1242, 0.1062, 0.07088, 0.1101, 0.08387, 0.1069, 0.08405, 0.1826, 0.07228, 0.1848, 0.09425, 0.05731, 0.1035, 0.06058, 0.1053, 0.1137, 0.09221, 0.1069, 0.1402, 0.0001456, 0.1488, 0.004789, 0.1488, 0.03755, 0.1366, 0.02985, 0.06986, 0.05772, 0.07905, 0.05615, 0.08387, 0.1069, 0.07088, 0.1101, 0.1242, 0.004817, 0.1328, 0.0001456, 0.1363, 0.04196, 0.1242, 0.05025, 0.07228, 0.1848, 0.08405, 0.1826, 0.08516, 0.286, 0.07423, 0.288, 0.1378, 0.06817, 0.1488, 0.07435, 0.1488, 0.127, 0.1386, 0.1213, 0.09214, 0.1821, 0.104, 0.1867, 0.1027, 0.289, 0.09168, 0.2847, 0.1488, 0.07435, 0.1598, 0.06817, 0.159, 0.1213, 0.1488, 0.127, 0.01831, 0.1102, 0.03143, 0.1076, 0.02881, 0.1832, 0.01695, 0.1849, 0.1488, 0.03755, 0.161, 0.02985, 0.1598, 0.06817, 0.1488, 0.07435, 0.09221, 0.1069, 0.1053, 0.1137, 0.104, 0.1867, 0.09214, 0.1821, 0.1366, 0.02985, 0.1488, 0.03755, 0.1488, 0.07435, 0.1378, 0.06817, 0.1386, 0.1213, 0.1488, 0.127, 0.1488, 0.2257, 0.1406, 0.2211, 0.09168, 0.2847, 0.1027, 0.289, 0.09987, 0.4821, 0.09109, 0.4787, 0.1488, 0.127, 0.159, 0.1213, 0.157, 0.2211, 0.1488, 0.2257, 0.01507, 0.2881, 0.02609, 0.2866, 0.02033, 0.4819, 0.01153, 0.4831, 0.1242, 0.1062, 0.1352, 0.09987, 0.1344, 0.1796, 0.1242, 0.1854, 0.005163, 0.1828, 0.01695, 0.1849, 0.01507, 0.2881, 0.004124, 0.2862, 0.06041, 0.183, 0.07228, 0.1848, 0.07423, 0.288, 0.0632, 0.2864, 0.01695, 0.1849, 0.02881, 0.1832, 0.02609, 0.2866, 0.01507, 0.2881, 0.01153, 0.4831, 0.02033, 0.4819, 0.01831, 0.5927, 0.009516, 0.5939, 0.06909, 0.4818, 0.07789, 0.4831, 0.07999, 0.594, 0.07118, 0.5927, 0.002785, 0.4816, 0.01153, 0.4831, 0.009516, 0.5939, 0.0007709, 0.5924, 0.1242, 0.3345, 0.1323, 0.3298, 0.1323, 0.4158, 0.1242, 0.4205, 0.07423, 0.288, 0.08516, 0.286, 0.08663, 0.4814, 0.07789, 0.4831, 0.1242, 0.1854, 0.1344, 0.1796, 0.1323, 0.3298, 0.1242, 0.3345, 0.004124, 0.2862, 0.01507, 0.2881, 0.01153, 0.4831, 0.002785, 0.4816, 0.0632, 0.2864, 0.07423, 0.288, 0.07789, 0.4831, 0.06909, 0.4818, 0.0007709, 0.5924, 0.009516, 0.5939, 0.005758, 0.8007, 0.001876, 0.7996, 0.1242, 0.4205, 0.1323, 0.4158, 0.1278, 0.5734, 0.1242, 0.5761, 0.07999, 0.594, 0.08872, 0.5923, 0.08773, 0.7995, 0.08386, 0.8006, 0.1406, 0.2788, 0.1488, 0.2834, 0.1488, 0.385, 0.1452, 0.3825, 0.1488, 0.2257, 0.157, 0.2211, 0.157, 0.2788, 0.1488, 0.2834, 0.09109, 0.4787, 0.09987, 0.4821, 0.099, 0.592, 0.09021, 0.5886, 0.1406, 0.2211, 0.1488, 0.2257, 0.1488, 0.2834, 0.1406, 0.2788, 0.07789, 0.4831, 0.08663, 0.4814, 0.08872, 0.5923, 0.07999, 0.594, 0.08386, 0.8006, 0.08773, 0.7995, 0.08902, 0.9984, 0.08758, 0.9988, 0.1452, 0.3825, 0.1488, 0.385, 0.1488, 0.4848, 0.1475, 0.4839, 0.09065, 0.7947, 0.09455, 0.797, 0.09158, 0.9929, 0.09013, 0.9921, 0.1488, 0.385, 0.1524, 0.3825, 0.1502, 0.4839, 0.1488, 0.4848, 0.07118, 0.5927, 0.07999, 0.594, 0.08386, 0.8006, 0.07994, 0.7997, 0.009516, 0.5939, 0.01831, 0.5927, 0.009674, 0.7998, 0.005758, 0.8007, 0.1488, 0.2834, 0.157, 0.2788, 0.1524, 0.3825, 0.1488, 0.385, 0.09021, 0.5886, 0.099, 0.592, 0.09455, 0.797, 0.09065, 0.7947, 0.002137, 0.9999, 0.0001457, 0.9993, 0.0007127, 0.9984, 0.002156, 0.9988, 0.08932, 0.9926, 0.09013, 0.9921, 0.09158, 0.9929, 0.09074, 0.9937, 0.08612, 0.9984, 0.08758, 0.9988, 0.08759, 0.9997, 0.08558, 0.9992, 0.004147, 0.9994, 0.002137, 0.9999, 0.002156, 0.9988, 0.003612, 0.9985, 0.1242, 0.5761, 0.1278, 0.5734, 0.1255, 0.7261, 0.1242, 0.7271, 0.001876, 0.7996, 0.005758, 0.8007, 0.002156, 0.9988, 0.0007127, 0.9984, 0.07994, 0.7997, 0.08386, 0.8006, 0.08758, 0.9988, 0.08612, 0.9984, 0.005758, 0.8007, 0.009674, 0.7998, 0.003612, 0.9985, 0.002156, 0.9988, 0.1095, 0.03409, 0.1239, 0.03234, 0.1098, 0.05843, 0.1035, 0.06058, 0.07047, 0.03245, 0.08902, 0.03036, 0.07905, 0.05615, 0.06986, 0.05772, 0.03738, 0.03094, 0.04436, 0.03582, 0.03195, 0.0606, 0.02851, 0.05698, 0.08932, 0.02986, 0.1095, 0.03409, 0.1035, 0.06058, 0.09425, 0.05731, 0.0001457, 0.03026, 0.01873, 0.03215, 0.01925, 0.05812, 0.01005, 0.05664, 0.05179, 0.03107, 0.07047, 0.03245, 0.06986, 0.05772, 0.06059, 0.0565, 0.01873, 0.03215, 0.03738, 0.03094, 0.02851, 0.05698, 0.01925, 0.05812, 0.04465, 0.03481, 0.05179, 0.03107, 0.06059, 0.0565, 0.05708, 0.05961, 0.1903, 0.3073, 0.1916, 0.3004, 0.2028, 0.302, 0.1999, 0.3161, 0.1738, 0.2922, 0.1725, 0.3004, 0.1613, 0.302, 0.1642, 0.2863, 0.3249, 0.1104, 0.3343, 0.1105, 0.338, 0.1235, 0.319, 0.1209, 0.1916, 0.3004, 0.1903, 0.2922, 0.1999, 0.2863, 0.2028, 0.302, 0.1725, 0.3004, 0.1738, 0.3073, 0.1642, 0.3161, 0.1613, 0.302, 0.182, 0.3117, 0.1903, 0.3073, 0.1999, 0.3161, 0.182, 0.3236, 0.3199, 0.1024, 0.3249, 0.1104, 0.319, 0.1209, 0.3069, 0.106, 0.1738, 0.3073, 0.182, 0.3117, 0.182, 0.3236, 0.1642, 0.3161])
me_cube_003.update()

# ---- objects
ob_light = bpy.data.objects.new('Light', light_light)
ob_camera = bpy.data.objects.new('Camera', cam_camera)
ob_body = bpy.data.objects.new('Body', me_cube)
ob_bubble = bpy.data.objects.new('Bubble', me_cube_001)
ob_lings = bpy.data.objects.new('lings', me_cube_002)
ob_tongue = bpy.data.objects.new('tongue', me_cube_003)

# ---- transforms, parenting, visibility, modifiers, constraints
ob_light.location = (9.521, -7.304, 8.277)
ob_light.rotation_euler = (0.6503, 0.05522, 1.866)
ob_light.lock_rotations_4d = False
ob_light.empty_display_type = 'ARROWS'
ob_light.color = (0.0, 0.0, 0.0, 0.0)
ob_light.lineart.crease_threshold = 0.0
ob_camera.location = (8.829, -10.74, 4.958)
ob_camera.rotation_euler = (1.109, 0.0, 0.8149)
ob_camera.lock_rotations_4d = False
ob_camera.empty_display_type = 'ARROWS'
ob_camera.color = (0.0, 0.0, 0.0, 0.0)
ob_camera.display_type = 'WIRE'
ob_camera.lineart.crease_threshold = 0.0
ob_body.location = (0.0, 0.0, 0.0)
ob_body.lock_rotations_4d = False
ob_body.empty_display_type = 'ARROWS'
ob_body.lineart.crease_threshold = 0.0
ob_bubble.location = (-0.01022, 0.1173, 2.973)
ob_lings.location = (0.006674, 0.03533, 2.182)
ob_lings.scale = (0.3883, 0.3982, 0.6496)
ob_tongue.location = (-0.002424, 0.03748, -0.3111)

# ---- collection membership
scene.collection.objects.link(ob_light)
scene.collection.objects.link(ob_camera)
col_collection.objects.link(ob_body)
col_collection.objects.link(ob_bubble)
col_collection.objects.link(ob_lings)
col_collection.objects.link(ob_tongue)

# ---- scene / render settings (as saved in the file)
scene.camera = ob_camera
scene.frame_start = 1; scene.frame_end = 250; scene.frame_set(1)
scene.render.engine = 'BLENDER_EEVEE_NEXT'
bpy.context.view_layer.update()
